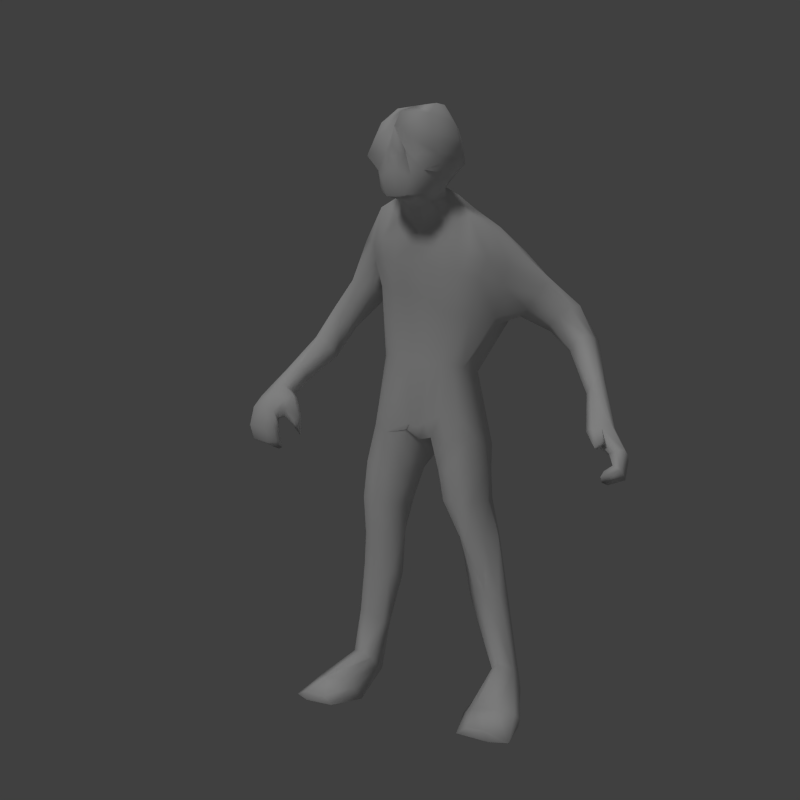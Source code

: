 # Source: npc_humanoidmutant.blend  (saved by Blender 2.76.0; exported with 4.5.12 LTS)
import bpy
from mathutils import Matrix  # noqa: F401  (used for matrix-valued properties, if any)

bpy.ops.wm.read_factory_settings(use_empty=True)
scene = bpy.context.scene
scene.name = 'Scene'

# ---- collections
col_collection_1 = bpy.data.collections.new('Collection 1'); scene.collection.children.link(col_collection_1)

# ---- materials (node trees are filled in below, after node groups)
mat_material = bpy.data.materials.new('Material')
mat_material.alpha_threshold = 0.0
mat_material.use_transparent_shadow = False
mat_material.roughness = 0.5
mat_material.specular_intensity = 0.0
mat_material.line_color = (0.0, 0.0, 0.0, 1.0)
mat_material_001 = bpy.data.materials.new('Material.001')
mat_material_001.alpha_threshold = 0.0
mat_material_001.use_transparent_shadow = False
mat_material_001.roughness = 0.5

# ---- material node trees

# ---- world
world_world = bpy.data.worlds.new('World'); scene.world = world_world
world_world.color = (0.05088, 0.05088, 0.05088)
world_world.use_sun_shadow = False
world_world.sun_shadow_jitter_overblur = 0.0
world_world.cycles.sampling_method = 'MANUAL'
world_world.cycles.sample_map_resolution = 256

# ---- cameras
cam_camera = bpy.data.cameras.new('Camera')
cam_camera.clip_end = 100.0
cam_camera.lens = 35.0
cam_camera.sensor_width = 32.0
cam_camera.sensor_height = 18.0
cam_camera.display_size = 2.0
cam_camera.dof.focus_distance = 0.0
cam_camera.dof.aperture_fstop = 128.0
cam_camera.dof.aperture_blades = 6

# ---- lights
light_sun_001 = bpy.data.lights.new('Sun.001', 'SUN')
light_sun_001.transmission_factor = 0.0
light_sun_001.angle = 0.1993
light_sun_001.energy = 0.25
light_sun_001.shadow_buffer_clip_start = 0.5
light_sun_001.shadow_soft_size = 0.1
light_sun_001.shadow_cascade_max_distance = 1000.0
light_sun_001.cycles.use_multiple_importance_sampling = False
light_sun = bpy.data.lights.new('Sun', 'SUN')
light_sun.transmission_factor = 0.0
light_sun.angle = 0.1993
light_sun.energy = 0.5
light_sun.shadow_buffer_clip_start = 0.5
light_sun.shadow_soft_size = 0.1
light_sun.shadow_cascade_max_distance = 1000.0
light_sun.cycles.use_multiple_importance_sampling = False

# ---- meshes
me_cube = bpy.data.meshes.new('Cube')
me_cube.from_pydata([(0.01178, 0.009855, -0.004384), (0.01148, -0.008424, -0.002735), (-0.01117, -0.00882, 0.0002732), (-0.01177, 0.009954, -0.002668), (0.01649, 0.0105, 0.01134), (0.01533, -0.00989, 0.01097), (-0.01085, -0.01071, 0.01557), (-0.01146, 0.01195, 0.01626), (0.0213, 0.007839, 0.02122), (0.02103, -0.01208, 0.01835), (-0.01274, -0.01176, 0.0212), (-0.01275, 0.00748, 0.02444), (0.01414, 0.006482, -0.005948), (0.0137, -0.006481, -0.004458), (-0.01608, -0.005541, -0.003251), (-0.0158, 0.006555, -0.005158), (0.01888, 0.007888, 0.01127), (0.02003, -0.004383, 0.01083), (-0.01376, -0.006138, 0.01876), (-0.01453, 0.00814, 0.01915), (0.02459, 0.005475, 0.01998), (0.02395, -0.00621, 0.01808), (-0.0167, -0.006469, 0.02235), (-0.01688, 0.004918, 0.0241), (0.02671, 0.01085, 0.01273), (0.02646, 0.001971, 0.01201), (0.03149, 0.009336, 0.01552), (0.03178, 0.001387, 0.01539), (0.03743, 0.01371, 0.00621), (0.03677, 0.005253, 0.006768), (0.04179, 0.01418, 0.008041), (0.04124, 0.005569, 0.008682), (0.04594, -0.004087, 0.0009852), (0.04659, -0.01088, 0.0009814), (0.04906, -0.00374, 0.002336), (0.04854, -0.008053, 0.002978), (0.05451, -0.02625, -0.004965), (0.05456, -0.03071, -0.003783), (0.05776, -0.02429, -0.00363), (0.05744, -0.02756, -0.002208), (0.06035, -0.03063, -0.006425), (0.05886, -0.03365, -0.005297), (0.06209, -0.03029, -0.006053), (0.06206, -0.03304, -0.004854), (0.06107, -0.03309, -0.00761), (0.06022, -0.03564, -0.006414), (0.06239, -0.03378, -0.00797), (0.06222, -0.03645, -0.006827), (0.05885, -0.03416, -0.008097), (0.05866, -0.03663, -0.00698), (0.05899, -0.0351, -0.008534), (0.05825, -0.0377, -0.007572), (-0.01817, -0.004077, 0.01513), (-0.01836, 0.005409, 0.01536), (-0.02448, -0.004522, 0.01724), (-0.02402, 0.003915, 0.01798), (-0.02575, -0.003778, 0.01084), (-0.02709, 0.00359, 0.01133), (-0.03078, -0.004453, 0.01347), (-0.03285, 0.003006, 0.01189), (-0.03006, -0.004186, 0.006405), (-0.0349, 0.00185, 0.008217), (-0.03362, -0.007674, 0.009167), (-0.03876, -0.001973, 0.008954), (-0.03474, -0.01213, 0.002838), (-0.03966, -0.01073, 0.002613), (-0.03585, -0.01486, 0.004774), (-0.04147, -0.01372, 0.004296), (0.001552, 0.009812, -0.004944), (-0.002107, 0.009945, -0.004118), (0.002425, -0.01046, -0.002897), (-0.002471, -0.01045, -0.003047), (0.00791, 0.01342, 0.01263), (-0.002629, 0.01337, 0.01554), (0.007585, -0.01206, 0.01192), (-0.003066, -0.01269, 0.01502), (0.01228, 0.007263, 0.02322), (-0.004371, 0.005396, 0.02656), (0.01076, -0.01497, 0.02033), (-0.003645, -0.01579, 0.02175), (0.001178, 0.006618, -0.006913), (-0.002561, 0.00667, -0.006948), (0.002789, -0.008175, -0.004941), (-0.004842, -0.008088, -0.003903), (-0.005532, -0.003241, 0.02854), (0.01337, -0.003334, 0.02565), (-0.002371, -0.01497, 0.0247), (0.01006, -0.01444, 0.02344), (-0.001935, -0.00663, 0.02856), (0.01052, -0.006677, 0.02722), (-0.0002463, -0.01928, 0.02634), (0.008272, -0.01886, 0.02555), (0.0006152, -0.01308, 0.03748), (0.01074, -0.01275, 0.0372), (1.301e-05, -0.02102, 0.03747), (0.01146, -0.02141, 0.0372), (-0.00391, -0.009462, 0.03436), (0.000412, -0.008929, 0.02906), (-0.002454, -0.02517, 0.02672), (-0.003803, -0.02609, 0.03335), (0.01301, -0.02646, 0.03267), (0.009657, -0.02516, 0.02561), (0.007794, -0.009151, 0.0282), (0.01332, -0.01003, 0.03313), (-0.002365, -0.02516, 0.03529), (0.01248, -0.01113, 0.03519), (-0.002468, -0.01076, 0.0363), (0.01229, -0.02621, 0.03526), (0.01444, 0.005347, -0.009396), (0.01422, -0.006235, -0.009153), (-0.01892, -0.005468, -0.008551), (-0.01819, 0.005462, -0.008745), (0.002275, 0.005329, -0.009373), (-0.006618, 0.005587, -0.009582), (0.003422, -0.005006, -0.009445), (-0.008086, -0.005462, -0.009566), (0.01528, 0.004246, -0.01334), (0.01408, -0.005897, -0.01334), (0.004477, 0.004274, -0.01349), (0.004608, -0.004479, -0.01345), (0.01831, 0.00197, -0.01784), (0.01694, -0.004678, -0.01821), (0.009605, 0.001446, -0.01855), (0.009946, -0.004869, -0.01826), (0.02062, 0.002472, -0.02613), (0.02032, -0.002795, -0.02536), (0.01364, 0.00229, -0.02663), (0.01365, -0.003226, -0.02583), (0.0191, 0.006534, -0.03934), (0.01805, -0.002173, -0.03557), (0.03116, -0.02206, -0.04075), (0.01823, -0.0239, -0.04052), (0.02092, -0.02406, -0.03948), (0.008303, 0.007667, 0.004582), (0.008577, -0.007535, 0.005004), (-0.01031, -0.007743, 0.006324), (-0.01104, 0.007931, 0.006139), (0.01063, 0.004797, 0.00404), (0.0109, -0.00482, 0.004386), (-0.01321, -0.004792, 0.006294), (-0.01356, 0.004907, 0.005564), (0.002558, -0.008849, 0.004907), (-0.003424, -0.008983, 0.005557), (0.002165, 0.009276, 0.004759), (-0.003328, 0.009432, 0.005498), (-0.02038, -0.005096, -0.01369), (-0.02032, 0.004511, -0.0138), (-0.009517, 0.004751, -0.01388), (-0.01042, -0.005109, -0.01407), (-0.01996, -0.004536, -0.01885), (-0.0207, 0.001681, -0.01841), (-0.01167, 0.003206, -0.01888), (-0.01167, -0.004288, -0.01889), (-0.02102, -0.003618, -0.0234), (-0.02121, 0.003742, -0.02337), (-0.01297, 0.002747, -0.02443), (-0.01299, -0.003001, -0.02433), (-0.02319, -0.002287, -0.03035), (-0.02285, 0.002303, -0.03111), (-0.0168, 0.002314, -0.03198), (-0.01597, -0.00226, -0.03167), (-0.02606, -0.001157, -0.03655), (-0.02452, 0.006774, -0.03974), (-0.02067, 0.005466, -0.03958), (-0.02011, -0.001638, -0.03711), (-0.03106, -0.02206, -0.04022), (-0.01917, -0.0233, -0.04052), (-0.02139, -0.02307, -0.03955), (-0.001703, -0.008025, 0.03063), (-0.002095, -0.02704, 0.02905), (0.01067, -0.02659, 0.02839), (0.009846, -0.008553, 0.02944), (0.01508, 0.0001303, -0.00593), (-0.01869, 0.000235, -0.005077), (0.01761, 0.001858, 0.01023), (-0.01522, 0.0007135, 0.01672), (0.02547, -0.0008982, 0.01969), (-0.02278, 0.0003076, 0.02319), (0.02244, 0.00647, 0.01144), (0.03251, 0.005328, 0.01569), (0.03652, 0.008321, 0.006326), (0.04218, 0.009119, 0.008319), (0.04532, -0.00683, 0.0008914), (0.04939, -0.006268, 0.002849), (0.05781, -0.02583, -0.002835), (0.06229, -0.0316, -0.005415), (0.06244, -0.03523, -0.007443), (0.05816, -0.03656, -0.008199), (-0.0177, 0.0006836, 0.01499), (-0.02524, -0.0001236, 0.01843), (-0.02593, -0.0003425, 0.01063), (-0.03256, -0.0004585, 0.01305), (-0.03237, -0.00128, 0.007066), (-0.03697, -0.005196, 0.0092), (-0.0372, -0.01143, 0.002544), (-0.03889, -0.01472, 0.004865), (-0.002846, 0.0005883, -0.007031), (0.01462, -0.01019, 0.02465), (-0.006663, -0.01158, 0.02713), (0.01003, -0.01287, 0.02617), (-0.001494, -0.01333, 0.02734), (0.01163, -0.01742, 0.03751), (-6.018e-05, -0.01766, 0.03771), (-0.003072, -0.01592, 0.02867), (-0.006854, -0.02067, 0.03365), (0.01106, -0.01634, 0.02706), (0.01632, -0.01858, 0.03274), (-0.004911, -0.02053, 0.03541), (0.01525, -0.01855, 0.03471), (0.01592, 0.0001133, -0.009604), (-0.02166, 0.0009389, -0.008751), (0.001131, 0.0003767, -0.009386), (-0.006191, 0.0002831, -0.01028), (0.01598, -8.463e-05, -0.01343), (0.002593, 8.608e-05, -0.01342), (0.01948, -0.001459, -0.01792), (0.008679, -0.001539, -0.01871), (0.02119, -2.392e-05, -0.02572), (0.01091, -0.0004591, -0.02641), (0.02428, 0.001527, -0.03666), (0.01722, 0.0007166, -0.03682), (0.001041, -0.02886, 0.03078), (0.01179, 2.116e-05, 0.003601), (-0.01458, -5.071e-05, 0.005578), (-0.02292, 0.0008638, -0.0137), (-0.009328, 0.0002343, -0.01456), (-0.02198, -0.0002108, -0.01838), (-0.009594, -0.0002462, -0.01914), (-0.02149, 7.124e-05, -0.02322), (-0.01053, 4.655e-05, -0.02448), (-0.02399, 0.0003777, -0.03044), (-0.01508, 0.0003826, -0.03199), (-0.0269, 0.001166, -0.03769), (-0.005334, -0.01685, 0.02986), (0.01352, -0.01693, 0.02864), (-0.0002708, 0.009332, -0.004211), (4.651e-05, -0.0109, -0.003542), (0.002804, 0.01364, 0.0142), (0.003035, -0.01263, 0.01352), (0.004027, 0.006988, 0.02435), (0.003604, -0.01563, 0.02152), (-0.00045, 0.006261, -0.004597), (-0.0003902, -0.008498, -0.005185), (0.003427, -0.001054, 0.02794), (0.003832, -0.01876, 0.02413), (0.00418, -0.005012, 0.02839), (0.003928, -0.02179, 0.02523), (0.001495, -0.02885, 0.02545), (0.004034, -0.02955, 0.03387), (0.003839, -0.007256, 0.02919), (0.005368, -0.02818, 0.0358), (-0.0003239, -0.009005, 0.005349), (-0.0003262, 0.009344, 0.005091), (0.00237, -0.03001, 0.03029), (0.003934, -0.006157, 0.0305), (-0.000449, 0.0005801, -0.005026), (-0.04047, -0.01797, 0.0003292), (-0.03551, -0.01838, 0.0003969), (-0.0415, -0.02074, 0.001957), (-0.03661, -0.02113, 0.002129), (-0.04081, -0.02284, -0.001497), (-0.03581, -0.02385, -0.002358), (-0.04289, -0.0262, -0.0008032), (-0.03532, -0.02704, -0.001228), (-0.04143, -0.02404, -0.002999), (-0.0357, -0.02457, -0.003402), (-0.04322, -0.02746, -0.003316), (-0.03494, -0.02806, -0.003534), (-0.03517, -0.02348, -0.006352), (-0.04097, -0.02191, -0.006062), (-0.03834, -0.01784, 0.0002951), (-0.03897, -0.02106, 0.002255), (-0.03836, -0.02288, -0.001687), (-0.03879, -0.02669, -0.0008052), (-0.03836, -0.02419, -0.003259), (-0.03841, -0.02814, -0.003549), (-0.03835, -0.02376, -0.004919), (-0.03802, -0.02132, -0.006703), (-0.007898, 0.01184, -0.003697), (-0.006952, -0.009872, 0.0003501), (-0.00739, 0.01271, 0.01564), (-0.006891, -0.01167, 0.01484), (-0.009165, 0.00737, 0.02576), (-0.008966, -0.01375, 0.02185), (-0.009921, 0.008921, -0.006544), (-0.01095, -0.00872, -0.00436), (-0.01449, 0.001112, 0.028), (-0.01027, -0.01216, 0.02418), (-0.01257, 0.007915, -0.009236), (-0.01336, -0.008493, -0.009059), (-0.006965, -0.008666, 0.005845), (-0.007239, 0.009239, 0.005752), (-0.01491, 0.006374, -0.0139), (-0.01488, -0.008373, -0.01379), (-0.016, 0.004726, -0.01871), (-0.01587, -0.007107, -0.0186), (-0.01678, 0.006323, -0.02406), (-0.01709, -0.005225, -0.02357), (-0.01972, 0.003647, -0.03149), (-0.0197, -0.0035, -0.03033), (-0.02294, 0.007968, -0.04017), (-0.02258, -0.003184, -0.03599), (-0.02725, -0.02322, -0.04053), (-0.02716, -0.02377, -0.03921), (-0.01296, -0.007563, 0.02678), (0.01906, 0.0006001, 0.02323), (0.006714, 0.01103, -0.004913), (0.006494, -0.009538, -0.002068), (0.01181, 0.01252, 0.01149), (0.01141, -0.01143, 0.0112), (0.01759, 0.007621, 0.02221), (0.017, -0.01427, 0.01931), (0.007691, 0.008653, -0.00681), (0.007221, -0.008274, -0.00595), (0.008158, 0.007274, -0.009392), (0.008145, -0.009044, -0.009322), (0.009855, 0.005326, -0.01313), (0.00986, -0.008828, -0.01349), (0.01368, 0.003049, -0.01831), (0.01367, -0.009452, -0.018), (0.01709, 0.007807, -0.02652), (0.01694, -0.004538, -0.02512), (0.02083, 0.008647, -0.03979), (0.02007, -0.003097, -0.03464), (0.005472, -0.008506, 0.004967), (0.004849, 0.009025, 0.00453), (0.01994, -0.006028, 0.02244), (0.00236, -0.0305, 0.02835), (-0.04175, -0.02354, -0.004583), (-0.04309, -0.02597, -0.005207), (-0.03486, -0.02663, -0.005634), (-0.03566, -0.02406, -0.004882), (-0.03811, -0.02673, -0.005674), (-0.03321, -0.02235, -0.001956), (-0.03172, -0.02102, -0.001485), (-0.0326, -0.02522, -0.0009089), (-0.03103, -0.0231, -0.0004237), (-0.03116, -0.02011, -0.003649), (-0.0308, -0.021, -0.004782), (-0.03212, -0.02204, -0.002806), (-0.03086, -0.02427, -0.002558), (-0.0298, -0.02303, -0.002264), (-0.03127, -0.02107, -0.002529), (-0.04054, -0.02071, -0.0006142), (-0.04219, -0.02378, 0.0006422), (-0.03578, -0.02428, 0.0007692), (-0.0357, -0.02092, -0.0007329), (-0.03895, -0.02407, 0.0008602), (-0.03839, -0.02054, -0.0006195), (-0.03273, -0.02033, -0.0005146), (-0.03239, -0.02238, 0.0008617), (-0.03448, -0.02337, -0.002215), (-0.03394, -0.02606, -0.0008154), (-0.03332, -0.02443, 0.0002657), (-0.03374, -0.02168, -0.001152), (-0.01251, 0.009532, 0.02142), (-0.01149, -0.01186, 0.01939), (0.01881, -0.01181, 0.01545), (0.0206, 0.01081, 0.01688), (-0.01577, 0.008379, 0.02088), (-0.01458, -0.008055, 0.01946), (0.02298, -0.00592, 0.01483), (0.02467, 0.009857, 0.01613), (0.02918, 0.0002608, 0.01363), (0.02985, 0.01222, 0.01444), (0.03894, 0.004481, 0.007931), (0.03967, 0.01521, 0.007157), (0.04768, -0.01103, 0.00187), (0.04794, -0.003243, 0.001515), (0.05618, -0.02995, -0.002668), (0.05622, -0.02495, -0.004493), (0.06043, -0.03353, -0.004908), (0.01932, -0.01615, -0.03858), (-0.02135, 0.005598, 0.01719), (-0.0209, -0.005532, 0.01654), (-0.03032, 0.004271, 0.01178), (-0.02791, -0.005424, 0.01186), (-0.03825, 0.001131, 0.008729), (-0.03089, -0.006962, 0.007513), (-0.04285, -0.02224, 1.397e-05), (-0.03446, -0.01374, 0.003849), (-0.003371, -0.01624, 0.01844), (0.009712, -0.01494, 0.01677), (0.0107, 0.01273, 0.01845), (-0.003666, 0.01152, 0.02014), (0.01505, -0.01324, -0.03999), (0.003569, -0.01518, 0.01808), (0.003677, 0.0125, 0.01922), (-0.03499, -0.01929, 0.001414), (-0.0439, -0.02476, -0.004895), (-0.03499, -0.02598, -0.002356), (-0.04381, -0.02575, -0.003158), (-0.03437, -0.02616, -0.003534), (-0.04333, -0.02452, -0.00115), (-0.008392, 0.01119, 0.02071), (-0.008199, -0.01405, 0.01901), (0.01452, -0.01414, 0.01621), (0.01583, 0.01247, 0.01749), (-0.04247, -0.01936, 0.001143), (-0.03449, -0.02513, -0.005177), (-0.03094, -0.02153, -0.0007836), (-0.03361, -0.02478, -0.001951), (-0.03164, -0.02129, -0.00421), (-0.03202, -0.02375, -0.002904), (-0.03018, -0.0217, -0.002312), (-0.04205, -0.01222, 0.003455), (-0.0322, -0.02083, 0.0003968), (-0.005869, -0.02628, 0.03125), (0.0135, -0.009341, 0.03087), (-0.004206, -0.009139, 0.03215), (0.01445, -0.026, 0.03005), (-0.007533, -0.01776, 0.03177), (0.01561, -0.0177, 0.03054), (0.004076, -0.03111, 0.03132), (0.002928, -0.005327, 0.03235), (0.03133, 0.01361, 0.01012), (0.0373, 0.01369, 0.01217), (0.03677, 0.00575, 0.01245), (0.03114, 0.005783, 0.01008), (0.03817, 0.009574, 0.01264), (0.03, 0.009231, 0.009362), (0.03441, 0.0151, 0.01109), (0.03398, 0.004312, 0.01145), (0.05648, -0.03462, -0.004905), (0.05302, -0.03095, -0.00304), (0.05811, -0.03434, -0.004142), (0.05409, -0.03032, -0.002555), (0.05635, -0.03585, -0.004606), (-0.01606, -0.01308, -0.04094), (-0.01989, -0.0148, -0.0385), (-0.03016, -0.01161, -0.03885), (-0.03008, -0.01133, -0.04056), (0.01679, -0.01488, -0.03937), (0.03043, -0.0129, -0.03937), (-0.0181, -0.014, -0.03949), (-0.0264, -0.01494, -0.03839), (-0.02478, -0.01126, -0.04077), (0.02563, -0.01619, -0.0381), (0.02397, -0.01121, -0.04062), (-0.0002067, -0.02904, 0.02797), (0.008343, -0.02894, 0.02749), (0.006847, -0.029, 0.02528), (0.00549, -0.03049, 0.02819), (0.005771, -0.02993, 0.03023), (-0.006026, -0.006803, 0.02778), (0.02361, -0.00108, -0.03541), (0.02956, -0.01451, -0.03851), (0.05767, -0.03537, -0.004064), (0.02271, 0.006421, -0.03929), (0.02943, -0.01156, -0.04075), (0.02669, -0.02348, -0.04083), (0.0257, -0.02439, -0.03935), (-0.01902, 0.0005249, -0.03837), (0.006637, -0.02855, 0.03074), (0.006004, -0.01766, 0.03799), (0.0057, -0.02163, 0.03726), (0.0039, -0.008364, 0.0357), (0.004533, -0.01254, 0.03741), (0.003516, -0.006001, 0.03428), (0.006068, -0.01773, 0.03798), (0.005346, -0.02171, 0.03725), (0.005049, -0.02825, 0.03581), (0.003825, -0.008435, 0.03571), (0.004318, -0.01261, 0.03742), (0.006631, -0.02862, 0.03076), (0.004028, -0.02962, 0.03384), (0.003546, -0.006071, 0.03432), (0.002852, -0.005397, 0.03237)], [], [(1, 313, 13), (1, 13, 138, 134), (13, 172, 222, 138), (138, 222, 174, 17), (222, 137, 16, 174), (174, 16, 24, 178), (24, 16, 362, 364), (16, 4, 358, 362), (362, 358, 8, 20), (8, 358, 397, 310), (397, 358, 4, 308), (308, 4, 133, 325), (133, 4, 16, 137), (137, 12, 0, 133), (133, 0, 306, 325), (306, 0, 12, 312), (312, 12, 108, 314), (108, 12, 172, 209), (172, 12, 137, 222), (13, 315, 109), (109, 209, 172, 13), (109, 317, 117), (213, 117, 121), (117, 213, 209, 109), (213, 116, 108, 209), (116, 316, 314, 108), (112, 118, 211), (118, 112, 314, 316), (112, 80, 312, 314), (80, 68, 306, 312), (68, 143, 325, 306), (143, 72, 308, 325), (308, 72, 383, 397), (383, 387, 76), (387, 237, 73), (387, 383, 72, 237), (237, 72, 143, 252), (252, 143, 68, 235), (80, 255, 241), (241, 235, 68, 80), (235, 241, 81, 69), (81, 241, 255, 196), (242, 255, 82), (255, 242, 83, 196), (83, 242, 236, 71), (242, 82, 70, 236), (236, 70, 141, 251), (70, 307, 324, 141), (141, 324, 309, 74), (309, 324, 134, 5), (1, 307, 313), (307, 1, 134, 324), (313, 82, 114), (82, 313, 307, 70), (82, 255, 114), (255, 211, 114), (211, 214, 114), (114, 214, 119), (119, 123, 317), (123, 119, 214, 216), (214, 211, 118), (118, 122, 216, 214), (122, 126, 218, 216), (216, 218, 127, 123), (218, 220, 129, 127), (127, 129, 323, 321), (323, 129, 372, 437), (372, 432, 132), (129, 220, 432, 372), (131, 132, 432, 385), (126, 128, 220, 218), (128, 126, 320, 322), (126, 122, 318, 320), (320, 318, 120, 124), (318, 316, 116, 120), (213, 121, 215), (215, 120, 116, 213), (215, 217, 124, 120), (448, 322, 320, 124), (322, 448, 449, 438), (121, 321, 125), (125, 217, 215, 121), (321, 323, 445, 125), (445, 323, 437, 446), (130, 450, 438, 449), (450, 131, 385, 438), (128, 385, 432, 220), (128, 322, 438, 385), (321, 121, 319), (319, 121, 117), (319, 117, 317), (317, 123, 319), (123, 127, 321, 319), (318, 122, 118, 316), (315, 313, 114), (315, 317, 109), (315, 114, 119, 317), (313, 315, 13), (211, 255, 80, 112), (17, 357, 5), (5, 134, 138, 17), (357, 311, 396), (396, 309, 5, 357), (396, 382, 74, 309), (386, 382, 78), (386, 75, 238), (386, 238, 74, 382), (238, 251, 141, 74), (251, 238, 75, 142), (142, 75, 281, 290), (381, 75, 386), (381, 395, 281, 75), (356, 395, 283), (356, 6, 281, 395), (6, 135, 290, 281), (2, 285, 279), (2, 279, 290, 135), (279, 71, 142, 290), (71, 236, 251, 142), (285, 115, 83), (285, 83, 71, 279), (115, 212, 196, 83), (196, 212, 113, 81), (113, 212, 225, 147), (148, 115, 289), (148, 225, 212, 115), (225, 148, 152, 227), (293, 148, 289), (293, 295, 152, 148), (297, 295, 149), (297, 156, 152, 295), (156, 229, 227, 152), (227, 229, 155, 151), (155, 229, 231, 159), (231, 229, 156, 160), (299, 297, 153), (299, 160, 156, 297), (153, 297, 149), (153, 149, 226, 228), (226, 149, 145, 224), (149, 295, 293, 145), (110, 289, 14), (110, 145, 293, 289), (145, 110, 210, 224), (210, 110, 14, 173), (173, 14, 139, 223), (2, 14, 285), (14, 2, 135, 139), (139, 135, 6, 18), (360, 356, 10), (360, 18, 6, 356), (360, 374, 52, 18), (52, 188, 175, 18), (175, 223, 139, 18), (223, 175, 19, 140), (19, 175, 188, 53), (53, 188, 190, 57), (56, 60, 190), (190, 188, 52, 56), (56, 52, 374, 376), (376, 374, 54, 58), (360, 10, 22), (22, 54, 374, 360), (22, 304, 177), (177, 189, 54, 22), (189, 191, 58, 54), (193, 191, 63), (193, 62, 58, 191), (62, 378, 376, 58), (376, 378, 60, 56), (64, 380, 388), (380, 64, 60, 378), (60, 192, 190), (192, 60, 64, 194), (64, 388, 257), (64, 257, 270, 194), (270, 257, 346, 348), (346, 257, 349, 354), (349, 257, 388, 406), (388, 259, 350, 406), (350, 336, 400, 406), (406, 400, 334, 349), (404, 337, 342), (404, 342, 334, 400), (334, 342, 339, 333), (339, 402, 403), (402, 337, 338), (402, 339, 342, 337), (338, 341, 340), (341, 338, 337, 404), (341, 404, 400, 336), (341, 336, 335, 340), (353, 352, 335), (335, 336, 350, 353), (350, 259, 345, 353), (263, 390, 352), (263, 352, 353, 345), (263, 345, 347, 273), (345, 259, 271, 347), (347, 271, 258, 344), (258, 271, 195, 67), (195, 271, 259, 66), (66, 259, 388, 380), (66, 380, 378, 62), (66, 62, 193, 195), (193, 63, 67, 195), (398, 405, 65, 256), (59, 375, 377), (59, 55, 373, 375), (375, 373, 53, 57), (373, 359, 19, 53), (19, 359, 355, 7), (355, 359, 23, 11), (23, 359, 373, 55), (55, 189, 177, 23), (177, 304, 286), (23, 286, 282, 11), (286, 84, 77, 282), (77, 384, 394, 282), (394, 355, 11, 282), (355, 394, 280, 7), (384, 387, 73), (384, 73, 280, 394), (280, 73, 144, 291), (73, 237, 252, 144), (144, 252, 235, 69), (144, 69, 278, 291), (278, 69, 81, 284), (284, 81, 113, 288), (288, 113, 147, 292), (292, 147, 151, 294), (151, 147, 225, 227), (294, 151, 155, 296), (296, 155, 159, 298), (298, 159, 163, 300), (163, 159, 231, 452), (167, 434, 429), (429, 434, 452, 164), (164, 301, 435, 429), (301, 161, 430, 435), (232, 430, 161), (157, 299, 153), (157, 161, 301, 299), (232, 230, 158), (232, 161, 157, 230), (230, 157, 153, 228), (228, 154, 158, 230), (158, 154, 296, 298), (154, 150, 294, 296), (150, 146, 292, 294), (146, 111, 288, 292), (111, 15, 284, 288), (15, 3, 278, 284), (3, 136, 291, 278), (136, 7, 280, 291), (136, 140, 19, 7), (136, 3, 15, 140), (15, 173, 223, 140), (15, 111, 210, 173), (111, 146, 224, 210), (146, 150, 226, 224), (150, 154, 228, 226), (162, 232, 158), (162, 158, 298, 300), (162, 300, 436, 431), (300, 163, 428, 436), (436, 428, 166, 302), (166, 428, 434, 167), (428, 163, 452, 434), (302, 303, 165), (302, 166, 167, 303), (164, 452, 231, 160), (303, 435, 430, 165), (165, 430, 431), (165, 431, 436, 302), (232, 162, 431, 430), (239, 76, 387), (239, 387, 384, 77), (77, 84, 243), (84, 444, 88), (88, 245, 243, 84), (89, 197, 85), (89, 85, 243, 245), (243, 85, 76), (85, 326, 305), (85, 305, 310, 76), (305, 20, 8, 310), (176, 326, 21), (176, 20, 305, 326), (176, 179, 26, 20), (26, 364, 362, 20), (364, 26, 416, 421), (416, 26, 179, 419), (179, 27, 417, 419), (417, 31, 181, 419), (181, 30, 416, 419), (30, 366, 421, 416), (421, 366, 28, 415), (366, 368, 32, 28), (32, 36, 182), (182, 180, 28, 32), (180, 420, 415, 28), (420, 178, 24, 415), (415, 24, 364, 421), (420, 418, 25, 178), (25, 361, 17), (25, 17, 174, 178), (17, 361, 357), (357, 361, 9), (9, 361, 21), (361, 25, 363), (361, 363, 27, 21), (27, 363, 422, 417), (422, 363, 25, 418), (422, 418, 29, 365), (29, 418, 420, 180), (37, 424, 33), (369, 367, 426), (301, 164, 160, 299), (367, 33, 424, 426), (41, 371, 369, 37), (423, 427, 424, 37), (423, 37, 369, 425), (38, 40, 370), (38, 370, 368, 34), (36, 370, 40), (370, 36, 32, 368), (40, 41, 37, 36), (371, 41, 45), (42, 40, 38), (42, 46, 44, 40), (44, 45, 41, 40), (45, 44, 48, 49), (50, 187, 48), (50, 48, 44, 46), (50, 46, 186, 187), (186, 46, 42, 185), (185, 42, 38, 184), (184, 38, 34, 183), (183, 34, 30, 181), (34, 368, 366, 30), (181, 31, 35, 183), (35, 39, 184, 183), (39, 43, 185, 184), (43, 47, 186, 185), (47, 51, 187, 186), (51, 49, 48, 187), (51, 47, 45, 49), (47, 43, 371, 45), (43, 39, 369, 371), (31, 365, 367, 35), (31, 417, 422, 365), (27, 179, 176, 21), (21, 326, 9), (197, 326, 85), (197, 78, 311), (9, 311, 357), (9, 326, 197, 311), (78, 382, 396, 311), (78, 197, 87), (87, 197, 199), (199, 102, 205), (199, 197, 89, 102), (102, 89, 245, 249), (245, 88, 97, 249), (249, 97, 168, 254), (233, 409, 168), (203, 97, 200), (203, 98, 233), (203, 233, 168, 97), (233, 98, 169), (169, 98, 439), (98, 247, 439), (439, 247, 327), (441, 440, 442), (441, 247, 246), (441, 442, 327, 247), (327, 253, 221), (253, 443, 413), (221, 439, 327), (221, 169, 439), (221, 407, 169), (233, 411, 409), (411, 233, 169, 407), (411, 407, 99, 204), (465, 100, 107, 461), (460, 95, 459), (460, 461, 107, 95), (201, 459, 95), (95, 107, 208, 201), (93, 459, 201), (201, 208, 105, 93), (93, 463, 459), (93, 105, 462, 463), (92, 106, 207, 202), (202, 207, 104, 94), (207, 204, 99, 104), (204, 207, 106, 96), (96, 409, 411, 204), (408, 234, 171), (408, 171, 254, 467), (171, 102, 249, 254), (234, 101, 205), (234, 205, 102, 171), (205, 101, 91), (441, 101, 440), (246, 244, 91), (246, 91, 101, 441), (91, 244, 240), (244, 90, 240), (240, 90, 86), (86, 90, 200), (90, 203, 200), (203, 90, 98), (246, 90, 244), (90, 246, 247, 98), (200, 198, 86), (86, 198, 283), (283, 198, 287), (287, 198, 304), (198, 444, 304), (444, 84, 286, 304), (444, 198, 88), (198, 200, 97, 88), (287, 304, 10), (10, 304, 22), (287, 10, 283), (10, 356, 283), (283, 79, 86), (79, 240, 86), (240, 386, 78), (240, 79, 381, 386), (79, 283, 395, 381), (78, 87, 240), (87, 91, 240), (91, 87, 199), (91, 199, 205), (101, 170, 440), (170, 464, 440), (464, 170, 410), (234, 408, 412), (170, 101, 234), (170, 234, 412, 410), (410, 412, 206, 100), (206, 412, 408, 103), (103, 408, 467, 466), (103, 466, 462, 105), (105, 208, 206, 103), (206, 208, 107, 100), (410, 100, 465, 464), (310, 397, 383, 76), (55, 59, 191, 189), (375, 57, 61, 377), (61, 57, 190, 192), (61, 192, 194, 65), (194, 270, 256, 65), (393, 379, 343, 260), (269, 329, 389), (343, 256, 270, 348), (348, 272, 260, 343), (391, 393, 260, 264), (389, 391, 264, 328), (264, 260, 272, 274), (274, 272, 261, 265), (272, 348, 346, 261), (261, 351, 390), (351, 354, 333), (351, 261, 346, 354), (354, 349, 334, 333), (333, 401, 390, 351), (401, 335, 352, 390), (335, 401, 403, 340), (401, 333, 339, 403), (340, 403, 402, 338), (390, 392, 265, 261), (399, 268, 331), (399, 331, 265, 392), (276, 331, 268), (331, 276, 274, 265), (276, 269, 328), (276, 328, 264, 274), (344, 258, 398, 379), (379, 398, 256, 343), (329, 266, 391, 389), (262, 344, 379, 393), (258, 67, 405, 398), (63, 377, 405, 67), (266, 262, 393, 391), (328, 269, 389), (262, 273, 347, 344), (273, 262, 266, 275), (275, 266, 329, 332), (277, 269, 276), (277, 332, 329, 269), (330, 268, 399), (277, 276, 268), (268, 330, 332, 277), (330, 267, 275, 332), (267, 263, 273, 275), (263, 267, 392, 390), (392, 267, 330, 399), (14, 289, 285), (285, 289, 115), (29, 180, 182, 33), (29, 33, 367, 365), (182, 36, 37, 33), (367, 369, 39, 35), (442, 443, 253, 327), (423, 425, 447, 427), (369, 426, 447, 425), (426, 424, 427, 447), (167, 429, 435, 303), (217, 219, 448, 124), (449, 448, 219, 433), (446, 130, 433), (446, 433, 219, 445), (445, 219, 217, 125), (437, 451, 130, 446), (450, 130, 451), (131, 450, 451, 132), (451, 437, 372, 132), (449, 433, 130), (377, 61, 65, 405), (59, 377, 63, 191), (23, 177, 286), (239, 77, 243), (239, 243, 76), (248, 413, 443, 453), (413, 248, 221, 253), (99, 407, 221, 248), (99, 248, 250, 104), (92, 454, 457), (457, 456, 106, 92), (92, 202, 454), (94, 454, 202), (94, 455, 454), (94, 104, 250, 455), (106, 456, 458, 96), (458, 414, 409, 96), (414, 254, 168, 409), (440, 453, 442), (453, 443, 442), (454, 455, 250, 248, 453, 440, 254, 414, 458, 456, 457), (459, 463, 462, 466, 467, 254, 440, 464, 465, 461, 460)])
me_cube.polygons.foreach_set('use_smooth', [True] * 544)
_uv = me_cube.uv_layers.new(name='UVMap')
_uv.uv.foreach_set('vector', [0.5305, 0.5007, 0.5105, 0.4636, 0.5518, 0.4931, 0.5305, 0.5007, 0.5518, 0.4931, 0.5528, 0.5459, 0.5238, 0.5429, 0.5518, 0.4931, 0.5904, 0.499, 0.5867, 0.5482, 0.5528, 0.5459, 0.7095, 0.2335, 0.737, 0.2278, 0.7548, 0.2861, 0.7317, 0.2995, 0.7784, 0.672, 0.7466, 0.6603, 0.765, 0.5722, 0.792, 0.6064, 0.792, 0.6064, 0.765, 0.5722, 0.7826, 0.518, 0.7982, 0.5539, 0.7826, 0.518, 0.765, 0.5722, 0.7566, 0.5005, 0.7887, 0.4831, 0.765, 0.5722, 0.7372, 0.5811, 0.7361, 0.5199, 0.7566, 0.5005, 0.7566, 0.5005, 0.7361, 0.5199, 0.7335, 0.4794, 0.7507, 0.4559, 0.7335, 0.4794, 0.7361, 0.5199, 0.7106, 0.5349, 0.7136, 0.4861, 0.7106, 0.5349, 0.7361, 0.5199, 0.7372, 0.5811, 0.7078, 0.5912, 0.7078, 0.5912, 0.7372, 0.5811, 0.7219, 0.6568, 0.6975, 0.6662, 0.7219, 0.6568, 0.7372, 0.5811, 0.765, 0.5722, 0.7466, 0.6603, 0.0564, 0.5106, 0.05991, 0.4592, 0.08225, 0.4703, 0.08439, 0.5113, 0.08439, 0.5113, 0.08225, 0.4703, 0.1115, 0.4639, 0.1129, 0.5074, 0.1115, 0.4639, 0.08225, 0.4703, 0.05991, 0.4592, 0.1014, 0.4433, 0.1014, 0.4433, 0.05991, 0.4592, 0.05675, 0.4331, 0.09359, 0.4244, 0.05675, 0.4331, 0.05991, 0.4592, 0.02404, 0.4657, 0.02439, 0.4427, 0.02404, 0.4657, 0.05991, 0.4592, 0.0564, 0.5106, 0.02339, 0.5097, 0.5518, 0.4931, 0.5238, 0.4435, 0.5578, 0.4595, 0.5578, 0.4595, 0.5924, 0.4726, 0.5904, 0.499, 0.5518, 0.4931, 0.5578, 0.4595, 0.5365, 0.4166, 0.5639, 0.4251, 0.5947, 0.4419, 0.5639, 0.4251, 0.5752, 0.3802, 0.5639, 0.4251, 0.5947, 0.4419, 0.5924, 0.4726, 0.5578, 0.4595, 0.02487, 0.4103, 0.05172, 0.3998, 0.05675, 0.4331, 0.02439, 0.4427, 0.05172, 0.3998, 0.08157, 0.3961, 0.09359, 0.4244, 0.05675, 0.4331, 0.1286, 0.4123, 0.1099, 0.3896, 0.145, 0.3836, 0.1099, 0.3896, 0.1286, 0.4123, 0.09359, 0.4244, 0.08157, 0.3961, 0.1286, 0.4123, 0.1418, 0.4292, 0.1014, 0.4433, 0.09359, 0.4244, 0.1418, 0.4292, 0.1407, 0.4563, 0.1115, 0.4639, 0.1014, 0.4433, 0.1407, 0.4563, 0.1326, 0.5054, 0.1129, 0.5074, 0.1115, 0.4639, 0.6795, 0.6709, 0.6821, 0.5927, 0.7078, 0.5912, 0.6975, 0.6662, 0.7078, 0.5912, 0.6821, 0.5927, 0.6841, 0.542, 0.7106, 0.5349, 0.6841, 0.542, 0.649, 0.5471, 0.6858, 0.488, 0.649, 0.5471, 0.6535, 0.5912, 0.6236, 0.583, 0.649, 0.5471, 0.6841, 0.542, 0.6821, 0.5927, 0.6535, 0.5912, 0.6535, 0.5912, 0.6821, 0.5927, 0.6795, 0.6709, 0.6626, 0.6705, 0.1484, 0.5057, 0.1326, 0.5054, 0.1407, 0.4563, 0.1577, 0.4586, 0.1418, 0.4292, 0.1587, 0.392, 0.1577, 0.4299, 0.1577, 0.4299, 0.1577, 0.4586, 0.1407, 0.4563, 0.1418, 0.4292, 0.1577, 0.4586, 0.1577, 0.4299, 0.1775, 0.4309, 0.1742, 0.4618, 0.1775, 0.4309, 0.1577, 0.4299, 0.1587, 0.392, 0.1657, 0.394, 0.4549, 0.4449, 0.4637, 0.3937, 0.4796, 0.4478, 0.4637, 0.3937, 0.4549, 0.4449, 0.4299, 0.4419, 0.4558, 0.3931, 0.4299, 0.4419, 0.4549, 0.4449, 0.4547, 0.4728, 0.435, 0.4724, 0.4549, 0.4449, 0.4796, 0.4478, 0.4728, 0.4769, 0.4547, 0.4728, 0.4547, 0.4728, 0.4728, 0.4769, 0.4764, 0.5257, 0.4566, 0.5232, 0.4728, 0.4769, 0.4993, 0.4867, 0.498, 0.5339, 0.4764, 0.5257, 0.6509, 0.2204, 0.6687, 0.2259, 0.6767, 0.2795, 0.6545, 0.2745, 0.6767, 0.2795, 0.6687, 0.2259, 0.688, 0.2331, 0.6998, 0.2871, 0.5305, 0.5007, 0.4993, 0.4867, 0.5105, 0.4636, 0.4993, 0.4867, 0.5305, 0.5007, 0.5238, 0.5429, 0.498, 0.5339, 0.5105, 0.4636, 0.4796, 0.4478, 0.4937, 0.4224, 0.4796, 0.4478, 0.5105, 0.4636, 0.4993, 0.4867, 0.4728, 0.4769, 0.4796, 0.4478, 0.4637, 0.3937, 0.4937, 0.4224, 0.4637, 0.3937, 0.4745, 0.3861, 0.4937, 0.4224, 0.4745, 0.3861, 0.482, 0.3752, 0.4937, 0.4224, 0.4937, 0.4224, 0.482, 0.3752, 0.5054, 0.4002, 0.5054, 0.4002, 0.524, 0.3695, 0.5365, 0.4166, 0.524, 0.3695, 0.5054, 0.4002, 0.482, 0.3752, 0.5014, 0.3603, 0.1287, 0.3696, 0.145, 0.3836, 0.1099, 0.3896, 0.1099, 0.3896, 0.09913, 0.3471, 0.1245, 0.3413, 0.1287, 0.3696, 0.09913, 0.3471, 0.1038, 0.29, 0.125, 0.2887, 0.1245, 0.3413, 0.5014, 0.3603, 0.5069, 0.3151, 0.524, 0.3182, 0.524, 0.3695, 0.2602, 0.2535, 0.2603, 0.1485, 0.2856, 0.1527, 0.2866, 0.2575, 0.2866, 0.2575, 0.2856, 0.1527, 0.3072, 0.1529, 0.3077, 0.2604, 0.3072, 0.1529, 0.2856, 0.1527, 0.287, 0.06476, 0.3136, 0.06636, 0.287, 0.06476, 0.2672, 0.062, 0.2959, 0.02508, 0.2856, 0.1527, 0.2603, 0.1485, 0.2672, 0.062, 0.287, 0.06476, 0.2926, 0.0132, 0.2959, 0.02508, 0.2672, 0.062, 0.2529, 0.05637, 0.4386, 0.2535, 0.4429, 0.1305, 0.4597, 0.1452, 0.4589, 0.2535, 0.4429, 0.1305, 0.4386, 0.2535, 0.4122, 0.2467, 0.4139, 0.1313, 0.1038, 0.29, 0.09913, 0.3471, 0.07244, 0.3493, 0.07324, 0.2906, 0.07324, 0.2906, 0.07244, 0.3493, 0.04594, 0.3496, 0.04942, 0.2874, 0.07244, 0.3493, 0.08157, 0.3961, 0.05172, 0.3998, 0.04594, 0.3496, 0.5947, 0.4419, 0.5752, 0.3802, 0.5989, 0.3859, 0.02579, 0.3494, 0.04594, 0.3496, 0.05172, 0.3998, 0.02487, 0.4103, 0.02579, 0.3494, 0.02675, 0.2848, 0.04942, 0.2874, 0.04594, 0.3496, 0.3917, 0.1349, 0.4139, 0.1313, 0.4122, 0.2467, 0.3852, 0.2535, 0.6202, 0.0744, 0.6066, 0.09086, 0.4849, 0.1011, 0.4913, 0.06892, 0.5752, 0.3802, 0.5435, 0.3161, 0.571, 0.3174, 0.571, 0.3174, 0.6034, 0.3254, 0.5989, 0.3859, 0.5752, 0.3802, 0.3077, 0.2604, 0.3072, 0.1529, 0.3364, 0.1459, 0.3331, 0.2535, 0.3364, 0.1459, 0.3072, 0.1529, 0.3136, 0.06636, 0.3395, 0.05875, 0.4192, 0.1011, 0.4155, 0.07308, 0.4913, 0.06892, 0.4849, 0.1011, 0.4155, 0.07308, 0.4189, 0.04133, 0.4852, 0.03052, 0.4913, 0.06892, 0.2338, 0.1497, 0.2529, 0.05637, 0.2672, 0.062, 0.2603, 0.1485, 0.6053, 0.05149, 0.6202, 0.0744, 0.4913, 0.06892, 0.4852, 0.03052, 0.5435, 0.3161, 0.5752, 0.3802, 0.5504, 0.3777, 0.5504, 0.3777, 0.5752, 0.3802, 0.5639, 0.4251, 0.5504, 0.3777, 0.5639, 0.4251, 0.5365, 0.4166, 0.5365, 0.4166, 0.524, 0.3695, 0.5504, 0.3777, 0.524, 0.3695, 0.524, 0.3182, 0.5435, 0.3161, 0.5504, 0.3777, 0.07244, 0.3493, 0.09913, 0.3471, 0.1099, 0.3896, 0.08157, 0.3961, 0.5238, 0.4435, 0.5105, 0.4636, 0.4937, 0.4224, 0.5238, 0.4435, 0.5365, 0.4166, 0.5578, 0.4595, 0.5238, 0.4435, 0.4937, 0.4224, 0.5054, 0.4002, 0.5365, 0.4166, 0.5105, 0.4636, 0.5238, 0.4435, 0.5518, 0.4931, 0.145, 0.3836, 0.1587, 0.392, 0.1418, 0.4292, 0.1286, 0.4123, 0.7317, 0.2995, 0.7137, 0.3315, 0.6998, 0.2871, 0.6998, 0.2871, 0.688, 0.2331, 0.7095, 0.2335, 0.7317, 0.2995, 0.7137, 0.3315, 0.6996, 0.3488, 0.6894, 0.3217, 0.6894, 0.3217, 0.6767, 0.2795, 0.6998, 0.2871, 0.7137, 0.3315, 0.6894, 0.3217, 0.6638, 0.3128, 0.6545, 0.2745, 0.6767, 0.2795, 0.6346, 0.3117, 0.6638, 0.3128, 0.6695, 0.3382, 0.6346, 0.3117, 0.6044, 0.2742, 0.6307, 0.2753, 0.6346, 0.3117, 0.6307, 0.2753, 0.6545, 0.2745, 0.6638, 0.3128, 0.6307, 0.2753, 0.6328, 0.2197, 0.6509, 0.2204, 0.6545, 0.2745, 0.6328, 0.2197, 0.6307, 0.2753, 0.6044, 0.2742, 0.6128, 0.2191, 0.6128, 0.2191, 0.6044, 0.2742, 0.5787, 0.2742, 0.5895, 0.2206, 0.8402, 0.6755, 0.805, 0.6412, 0.8218, 0.6168, 0.8402, 0.6755, 0.8233, 0.7093, 0.7924, 0.6663, 0.805, 0.6412, 0.8013, 0.7323, 0.8233, 0.7093, 0.841, 0.745, 0.8013, 0.7323, 0.7813, 0.6864, 0.7924, 0.6663, 0.8233, 0.7093, 0.557, 0.2773, 0.566, 0.2245, 0.5895, 0.2206, 0.5787, 0.2742, 0.3751, 0.4924, 0.385, 0.4585, 0.4052, 0.4869, 0.3751, 0.4924, 0.4052, 0.4869, 0.4106, 0.5265, 0.3814, 0.5338, 0.4052, 0.4869, 0.435, 0.4724, 0.4363, 0.5223, 0.4106, 0.5265, 0.435, 0.4724, 0.4547, 0.4728, 0.4566, 0.5232, 0.4363, 0.5223, 0.385, 0.4585, 0.4102, 0.4134, 0.4299, 0.4419, 0.385, 0.4585, 0.4299, 0.4419, 0.435, 0.4724, 0.4052, 0.4869, 0.4102, 0.4134, 0.4304, 0.3808, 0.4558, 0.3931, 0.4299, 0.4419, 0.1657, 0.394, 0.1923, 0.3919, 0.2035, 0.4195, 0.1775, 0.4309, 0.2035, 0.4195, 0.1923, 0.3919, 0.2074, 0.3683, 0.2254, 0.3916, 0.396, 0.3842, 0.4102, 0.4134, 0.3733, 0.4274, 0.396, 0.3842, 0.4204, 0.3566, 0.4304, 0.3808, 0.4102, 0.4134, 0.4204, 0.3566, 0.396, 0.3842, 0.3859, 0.354, 0.4075, 0.3445, 0.365, 0.395, 0.396, 0.3842, 0.3733, 0.4274, 0.365, 0.395, 0.3593, 0.3623, 0.3859, 0.354, 0.396, 0.3842, 0.3617, 0.322, 0.3593, 0.3623, 0.3315, 0.3543, 0.3617, 0.322, 0.3897, 0.3182, 0.3859, 0.354, 0.3593, 0.3623, 0.3897, 0.3182, 0.4083, 0.3132, 0.4075, 0.3445, 0.3859, 0.354, 0.2117, 0.3288, 0.2203, 0.2923, 0.2402, 0.2989, 0.2347, 0.3435, 0.03273, 0.2629, 0.01027, 0.2625, 0.02212, 0.2165, 0.04122, 0.2101, 0.1834, 0.1919, 0.1834, 0.2599, 0.1699, 0.2618, 0.1705, 0.2001, 0.3488, 0.2679, 0.3617, 0.322, 0.3299, 0.3153, 0.1527, 0.2121, 0.1705, 0.2001, 0.1699, 0.2618, 0.1578, 0.2576, 0.3299, 0.3153, 0.3617, 0.322, 0.3315, 0.3543, 0.3299, 0.3153, 0.3315, 0.3543, 0.3052, 0.3497, 0.305, 0.3134, 0.3052, 0.3497, 0.3315, 0.3543, 0.3324, 0.3952, 0.3034, 0.393, 0.3315, 0.3543, 0.3593, 0.3623, 0.365, 0.395, 0.3324, 0.3952, 0.3366, 0.434, 0.3733, 0.4274, 0.343, 0.4726, 0.3366, 0.434, 0.3324, 0.3952, 0.365, 0.395, 0.3733, 0.4274, 0.3324, 0.3952, 0.3366, 0.434, 0.3027, 0.4349, 0.3034, 0.393, 0.3027, 0.4349, 0.3366, 0.434, 0.343, 0.4726, 0.3054, 0.4749, 0.3054, 0.4749, 0.343, 0.4726, 0.3442, 0.538, 0.3052, 0.5293, 0.3751, 0.4924, 0.343, 0.4726, 0.385, 0.4585, 0.343, 0.4726, 0.3751, 0.4924, 0.3814, 0.5338, 0.3442, 0.538, 0.5369, 0.2245, 0.566, 0.2245, 0.557, 0.2773, 0.5269, 0.2838, 0.7705, 0.7516, 0.8013, 0.7323, 0.8059, 0.759, 0.7705, 0.7516, 0.7598, 0.7097, 0.7813, 0.6864, 0.8013, 0.7323, 0.7705, 0.7516, 0.7338, 0.7667, 0.7318, 0.7326, 0.7598, 0.7097, 0.7318, 0.7326, 0.7158, 0.6997, 0.7317, 0.6853, 0.7598, 0.7097, 0.4899, 0.2767, 0.5036, 0.2167, 0.5369, 0.2245, 0.5269, 0.2838, 0.5077, 0.6533, 0.5002, 0.5777, 0.5464, 0.5677, 0.55, 0.6512, 0.7703, 0.9505, 0.7417, 0.987, 0.722, 0.9733, 0.7384, 0.9437, 0.7384, 0.9437, 0.722, 0.9733, 0.6708, 0.9492, 0.6918, 0.9242, 0.6869, 0.7586, 0.6476, 0.761, 0.675, 0.7311, 0.675, 0.7311, 0.7158, 0.6997, 0.7318, 0.7326, 0.6869, 0.7586, 0.6869, 0.7586, 0.7318, 0.7326, 0.7338, 0.7667, 0.6851, 0.7851, 0.6851, 0.7851, 0.7338, 0.7667, 0.7279, 0.8013, 0.6845, 0.814, 0.7705, 0.7516, 0.8059, 0.759, 0.78, 0.7883, 0.78, 0.7883, 0.7279, 0.8013, 0.7338, 0.7667, 0.7705, 0.7516, 0.78, 0.7883, 0.8122, 0.8179, 0.7779, 0.8382, 0.7779, 0.8382, 0.7322, 0.8434, 0.7279, 0.8013, 0.78, 0.7883, 0.7322, 0.8434, 0.6844, 0.8463, 0.6845, 0.814, 0.7279, 0.8013, 0.6381, 0.8357, 0.6844, 0.8463, 0.6403, 0.86, 0.6381, 0.8357, 0.6398, 0.8089, 0.6845, 0.814, 0.6844, 0.8463, 0.6398, 0.8089, 0.6432, 0.7842, 0.6851, 0.7851, 0.6845, 0.814, 0.6851, 0.7851, 0.6432, 0.7842, 0.6476, 0.761, 0.6869, 0.7586, 0.5909, 0.7881, 0.5884, 0.804, 0.547, 0.8077, 0.5884, 0.804, 0.5909, 0.7881, 0.6476, 0.761, 0.6432, 0.7842, 0.6254, 0.9441, 0.6396, 0.9222, 0.6708, 0.9492, 0.6396, 0.9222, 0.6254, 0.9441, 0.5654, 0.9312, 0.577, 0.9136, 0.5654, 0.9312, 0.5173, 0.9503, 0.5187, 0.9377, 0.5654, 0.9312, 0.5187, 0.9377, 0.5327, 0.9161, 0.577, 0.9136, 0.5327, 0.9161, 0.5187, 0.9377, 0.4985, 0.9348, 0.5084, 0.9164, 0.4985, 0.9348, 0.5187, 0.9377, 0.4989, 0.9581, 0.4881, 0.9505, 0.4989, 0.9581, 0.5187, 0.9377, 0.5173, 0.9503, 0.505, 0.9673, 0.547, 0.8077, 0.5386, 0.8282, 0.5206, 0.8036, 0.5268, 0.7924, 0.5206, 0.8036, 0.5065, 0.7942, 0.5122, 0.7827, 0.5268, 0.7924, 0.505, 0.9673, 0.4998, 0.9769, 0.4908, 0.9701, 0.4989, 0.9581, 0.4954, 0.9863, 0.4788, 0.9913, 0.4855, 0.9801, 0.4954, 0.9863, 0.4855, 0.9801, 0.4908, 0.9701, 0.4998, 0.9769, 0.4908, 0.9701, 0.4855, 0.9801, 0.4764, 0.9721, 0.479, 0.958, 0.4764, 0.9721, 0.4731, 0.9861, 0.4642, 0.9688, 0.4731, 0.9861, 0.4788, 0.9913, 0.4705, 0.9914, 0.4731, 0.9861, 0.4764, 0.9721, 0.4855, 0.9801, 0.4788, 0.9913, 0.4843, 0.7641, 0.4967, 0.7822, 0.4897, 0.7875, 0.4967, 0.7822, 0.4843, 0.7641, 0.495, 0.762, 0.5013, 0.7755, 0.4967, 0.7822, 0.5013, 0.7755, 0.5122, 0.7827, 0.5065, 0.7942, 0.4967, 0.7822, 0.5065, 0.7942, 0.4926, 0.8041, 0.4897, 0.7875, 0.5068, 0.8117, 0.4927, 0.8164, 0.4926, 0.8041, 0.4926, 0.8041, 0.5065, 0.7942, 0.5206, 0.8036, 0.5068, 0.8117, 0.5206, 0.8036, 0.5386, 0.8282, 0.5134, 0.8289, 0.5068, 0.8117, 0.4888, 0.8277, 0.4742, 0.8059, 0.4927, 0.8164, 0.4888, 0.8277, 0.4927, 0.8164, 0.5068, 0.8117, 0.5134, 0.8289, 0.4888, 0.8277, 0.5134, 0.8289, 0.5117, 0.8493, 0.49, 0.8477, 0.5134, 0.8289, 0.5386, 0.8282, 0.5368, 0.8474, 0.5117, 0.8493, 0.5117, 0.8493, 0.5368, 0.8474, 0.5316, 0.8674, 0.5026, 0.8695, 0.5316, 0.8674, 0.5368, 0.8474, 0.5798, 0.8435, 0.5779, 0.8642, 0.5798, 0.8435, 0.5368, 0.8474, 0.5386, 0.8282, 0.5836, 0.821, 0.5836, 0.821, 0.5386, 0.8282, 0.547, 0.8077, 0.5884, 0.804, 0.5836, 0.821, 0.5884, 0.804, 0.6432, 0.7842, 0.6398, 0.8089, 0.5836, 0.821, 0.6398, 0.8089, 0.6381, 0.8357, 0.5798, 0.8435, 0.6381, 0.8357, 0.6403, 0.86, 0.5779, 0.8642, 0.5798, 0.8435, 0.5349, 0.8813, 0.5821, 0.8769, 0.5847, 0.8956, 0.5372, 0.899, 0.6846, 0.8741, 0.6908, 0.8975, 0.6461, 0.8794, 0.6846, 0.8741, 0.7362, 0.8808, 0.7402, 0.9115, 0.6908, 0.8975, 0.6908, 0.8975, 0.7402, 0.9115, 0.7384, 0.9437, 0.6918, 0.9242, 0.7402, 0.9115, 0.7784, 0.9205, 0.7703, 0.9505, 0.7384, 0.9437, 0.7703, 0.9505, 0.7784, 0.9205, 0.8038, 0.9388, 0.794, 0.9721, 0.8038, 0.9388, 0.7784, 0.9205, 0.7843, 0.8822, 0.8089, 0.9041, 0.7843, 0.8822, 0.7784, 0.9205, 0.7402, 0.9115, 0.7362, 0.8808, 0.7362, 0.8808, 0.7322, 0.8434, 0.7779, 0.8382, 0.7843, 0.8822, 0.7779, 0.8382, 0.8122, 0.8179, 0.8207, 0.863, 0.7843, 0.8822, 0.8207, 0.863, 0.8342, 0.9027, 0.8089, 0.9041, 0.8207, 0.863, 0.8603, 0.8612, 0.8651, 0.9075, 0.8342, 0.9027, 0.8651, 0.9075, 0.8549, 0.9587, 0.8294, 0.9476, 0.8342, 0.9027, 0.8294, 0.9476, 0.8038, 0.9388, 0.8089, 0.9041, 0.8342, 0.9027, 0.8038, 0.9388, 0.8294, 0.9476, 0.8152, 0.9859, 0.794, 0.9721, 0.8549, 0.9587, 0.8872, 0.9827, 0.8411, 0.9975, 0.8549, 0.9587, 0.8411, 0.9975, 0.8152, 0.9859, 0.8294, 0.9476, 0.5995, 0.5824, 0.6236, 0.583, 0.6415, 0.6666, 0.613, 0.6598, 0.6236, 0.583, 0.6535, 0.5912, 0.6626, 0.6705, 0.6415, 0.6666, 0.1676, 0.5087, 0.1484, 0.5057, 0.1577, 0.4586, 0.1742, 0.4618, 0.1676, 0.5087, 0.1742, 0.4618, 0.2073, 0.4716, 0.195, 0.5151, 0.2073, 0.4716, 0.1742, 0.4618, 0.1775, 0.4309, 0.2224, 0.4493, 0.2224, 0.4493, 0.1775, 0.4309, 0.2035, 0.4195, 0.2395, 0.4311, 0.2395, 0.4311, 0.2035, 0.4195, 0.2254, 0.3916, 0.2522, 0.3958, 0.2522, 0.3958, 0.2254, 0.3916, 0.2347, 0.3435, 0.2585, 0.3519, 0.2347, 0.3435, 0.2254, 0.3916, 0.2074, 0.3683, 0.2117, 0.3288, 0.2585, 0.3519, 0.2347, 0.3435, 0.2402, 0.2989, 0.2657, 0.3111, 0.05945, 0.2585, 0.03273, 0.2629, 0.04122, 0.2101, 0.06495, 0.2077, 0.06495, 0.2077, 0.04122, 0.2101, 0.04605, 0.1451, 0.06521, 0.1451, 0.04605, 0.1451, 0.04122, 0.2101, 0.02212, 0.2165, 0.02468, 0.1514, 0.1624, 0.02933, 0.1821, 0.06663, 0.1667, 0.06756, 0.1667, 0.06756, 0.1821, 0.06663, 0.1867, 0.1388, 0.1651, 0.1403, 0.1651, 0.1403, 0.1446, 0.1398, 0.1387, 0.06795, 0.1667, 0.06756, 0.1446, 0.1398, 0.1202, 0.1399, 0.1112, 0.06712, 0.1387, 0.06795, 0.1026, 0.1417, 0.1112, 0.06712, 0.1202, 0.1399, 0.1285, 0.2035, 0.1527, 0.2121, 0.1312, 0.2594, 0.1285, 0.2035, 0.1202, 0.1399, 0.1446, 0.1398, 0.1527, 0.2121, 0.1026, 0.1417, 0.1094, 0.2025, 0.08975, 0.2046, 0.1026, 0.1417, 0.1202, 0.1399, 0.1285, 0.2035, 0.1094, 0.2025, 0.1094, 0.2025, 0.1285, 0.2035, 0.1312, 0.2594, 0.1084, 0.2617, 0.1084, 0.2617, 0.08413, 0.2598, 0.08975, 0.2046, 0.1094, 0.2025, 0.08975, 0.2046, 0.08413, 0.2598, 0.05945, 0.2585, 0.06495, 0.2077, 0.2881, 0.3106, 0.2829, 0.354, 0.2585, 0.3519, 0.2657, 0.3111, 0.2829, 0.354, 0.2797, 0.3948, 0.2522, 0.3958, 0.2585, 0.3519, 0.2797, 0.3948, 0.2735, 0.4359, 0.2395, 0.4311, 0.2522, 0.3958, 0.2735, 0.4359, 0.2648, 0.4651, 0.2224, 0.4493, 0.2395, 0.4311, 0.2648, 0.4651, 0.2361, 0.4808, 0.2073, 0.4716, 0.2224, 0.4493, 0.2361, 0.4808, 0.2304, 0.5252, 0.195, 0.5151, 0.2073, 0.4716, 0.5821, 0.6505, 0.5764, 0.5769, 0.5995, 0.5824, 0.613, 0.6598, 0.5821, 0.6505, 0.55, 0.6512, 0.5464, 0.5677, 0.5764, 0.5769, 0.2304, 0.5252, 0.2361, 0.4808, 0.2648, 0.4651, 0.268, 0.5258, 0.2648, 0.4651, 0.3054, 0.4749, 0.3052, 0.5297, 0.268, 0.5258, 0.2648, 0.4651, 0.2735, 0.4359, 0.3027, 0.4349, 0.3054, 0.4749, 0.2735, 0.4359, 0.2797, 0.3948, 0.3034, 0.393, 0.3027, 0.4349, 0.2797, 0.3948, 0.2829, 0.354, 0.3052, 0.3497, 0.3034, 0.393, 0.2829, 0.354, 0.2881, 0.3106, 0.305, 0.3121, 0.3052, 0.3497, 0.0805, 0.1446, 0.1026, 0.1417, 0.08975, 0.2046, 0.0805, 0.1446, 0.08975, 0.2046, 0.06495, 0.2077, 0.06521, 0.1451, 0.6066, 0.09086, 0.6202, 0.0744, 0.4916, 0.06813, 0.4849, 0.1011, 0.6202, 0.0744, 0.6053, 0.05149, 0.4852, 0.03052, 0.4916, 0.06813, 0.4916, 0.06813, 0.4852, 0.03052, 0.4189, 0.04133, 0.4155, 0.07308, 0.1664, 0.01804, 0.1946, 0.06189, 0.1821, 0.06663, 0.1624, 0.02933, 0.1946, 0.06189, 0.2158, 0.1521, 0.1867, 0.1388, 0.1821, 0.06663, 0.1455, 0.01544, 0.1423, 0.02566, 0.1222, 0.01917, 0.1455, 0.01544, 0.1664, 0.01804, 0.1624, 0.02933, 0.1423, 0.02566, 0.1651, 0.1403, 0.1867, 0.1388, 0.1834, 0.1919, 0.1705, 0.2001, 0.1423, 0.02566, 0.1387, 0.06795, 0.1112, 0.06712, 0.1222, 0.01917, 0.1222, 0.01917, 0.1112, 0.06712, 0.09821, 0.06167, 0.4192, 0.1011, 0.4849, 0.1011, 0.4916, 0.06813, 0.4155, 0.07308, 0.1026, 0.1417, 0.08017, 0.145, 0.09821, 0.06167, 0.1112, 0.06712, 0.9045, 0.9324, 0.9497, 0.9485, 0.8872, 0.9827, 0.9045, 0.9324, 0.8872, 0.9827, 0.8549, 0.9587, 0.8651, 0.9075, 0.8651, 0.9075, 0.8603, 0.8612, 0.9113, 0.8825, 0.8603, 0.8612, 0.8563, 0.8367, 0.8873, 0.8356, 0.8873, 0.8356, 0.9229, 0.858, 0.9113, 0.8825, 0.8603, 0.8612, 0.9652, 0.5975, 0.9175, 0.5771, 0.9449, 0.5406, 0.9781, 0.8836, 0.9735, 0.8944, 0.9113, 0.8825, 0.9229, 0.858, 0.9113, 0.8825, 0.9735, 0.8944, 0.9497, 0.9485, 0.6898, 0.4257, 0.7238, 0.4019, 0.7237, 0.4419, 0.6898, 0.4257, 0.7237, 0.4419, 0.7136, 0.4861, 0.6858, 0.488, 0.7237, 0.4419, 0.7507, 0.4559, 0.7335, 0.4794, 0.7136, 0.4861, 0.7511, 0.4168, 0.7238, 0.4019, 0.7431, 0.3794, 0.7511, 0.4168, 0.7507, 0.4559, 0.7237, 0.4419, 0.7238, 0.4019, 0.7511, 0.4168, 0.788, 0.4197, 0.7857, 0.4525, 0.7507, 0.4559, 0.7857, 0.4525, 0.7887, 0.4831, 0.7566, 0.5005, 0.7507, 0.4559, 0.7887, 0.4831, 0.7857, 0.4525, 0.8323, 0.454, 0.8272, 0.478, 0.8323, 0.454, 0.7857, 0.4525, 0.788, 0.4197, 0.8363, 0.4258, 0.788, 0.4197, 0.78, 0.3929, 0.8317, 0.3981, 0.8363, 0.4258, 0.8317, 0.3981, 0.882, 0.4021, 0.8797, 0.4318, 0.8363, 0.4258, 0.8797, 0.4318, 0.8708, 0.4582, 0.8323, 0.454, 0.8363, 0.4258, 0.8708, 0.4582, 0.8641, 0.4731, 0.8272, 0.478, 0.8323, 0.454, 0.8272, 0.478, 0.8641, 0.4731, 0.8619, 0.4918, 0.8187, 0.5001, 0.8641, 0.4731, 0.9589, 0.4846, 0.9629, 0.5028, 0.8619, 0.4918, 0.9374, 0.1817, 0.7691, 0.1719, 0.9231, 0.1654, 0.9673, 0.5185, 0.8664, 0.5193, 0.8619, 0.4918, 0.9629, 0.5028, 0.8664, 0.5193, 0.8257, 0.5291, 0.8187, 0.5001, 0.8619, 0.4918, 0.8257, 0.5291, 0.7982, 0.5539, 0.7826, 0.518, 0.8187, 0.5001, 0.8187, 0.5001, 0.7826, 0.518, 0.7887, 0.4831, 0.8272, 0.478, 0.8193, 0.3179, 0.8154, 0.3481, 0.7739, 0.3358, 0.7888, 0.3125, 0.7739, 0.3358, 0.7423, 0.3475, 0.7317, 0.2995, 0.7739, 0.3358, 0.7317, 0.2995, 0.7548, 0.2861, 0.7888, 0.3125, 0.7317, 0.2995, 0.7423, 0.3475, 0.7137, 0.3315, 0.7137, 0.3315, 0.7423, 0.3475, 0.7206, 0.3602, 0.7206, 0.3602, 0.7423, 0.3475, 0.7431, 0.3794, 0.7423, 0.3475, 0.7739, 0.3358, 0.7747, 0.3674, 0.7423, 0.3475, 0.7747, 0.3674, 0.78, 0.3929, 0.7431, 0.3794, 0.78, 0.3929, 0.7747, 0.3674, 0.8209, 0.3748, 0.8317, 0.3981, 0.8209, 0.3748, 0.7747, 0.3674, 0.7739, 0.3358, 0.8154, 0.3481, 0.8209, 0.3748, 0.8154, 0.3481, 0.8724, 0.3545, 0.8789, 0.3764, 0.8724, 0.3545, 0.8154, 0.3481, 0.8193, 0.3179, 0.8608, 0.3323, 0.7314, 0.1614, 0.7408, 0.1476, 0.911, 0.1464, 0.7284, 0.1169, 0.9143, 0.127, 0.7431, 0.1359, 0.1446, 0.1398, 0.1651, 0.1403, 0.1705, 0.2001, 0.1527, 0.2121, 0.9143, 0.127, 0.911, 0.1464, 0.7408, 0.1476, 0.7431, 0.1359, 0.7085, 0.1853, 0.696, 0.1694, 0.7078, 0.159, 0.7314, 0.1614, 0.6939, 0.142, 0.6913, 0.1364, 0.7408, 0.1476, 0.7314, 0.1614, 0.6939, 0.142, 0.7314, 0.1614, 0.7078, 0.159, 0.6844, 0.1411, 0.7809, 0.199, 0.722, 0.2084, 0.7772, 0.1856, 0.7809, 0.199, 0.7772, 0.1856, 0.9407, 0.1963, 0.9378, 0.2139, 0.7691, 0.1719, 0.7772, 0.1856, 0.722, 0.2084, 0.7772, 0.1856, 0.7691, 0.1719, 0.9374, 0.1817, 0.9407, 0.1963, 0.722, 0.2084, 0.7085, 0.1853, 0.7314, 0.1614, 0.7691, 0.1719, 0.696, 0.1694, 0.7085, 0.1853, 0.6834, 0.177, 0.7166, 0.07082, 0.7133, 0.05729, 0.7659, 0.07337, 0.7166, 0.07082, 0.6904, 0.06402, 0.6909, 0.05084, 0.7133, 0.05729, 0.704, 0.2101, 0.6834, 0.177, 0.7085, 0.1853, 0.722, 0.2084, 0.6834, 0.177, 0.704, 0.2101, 0.6899, 0.2155, 0.6737, 0.1806, 0.6683, 0.05958, 0.6553, 0.06313, 0.6709, 0.05182, 0.6683, 0.05958, 0.6709, 0.05182, 0.6909, 0.05084, 0.6904, 0.06402, 0.6683, 0.05958, 0.6904, 0.06402, 0.684, 0.07288, 0.6553, 0.06313, 0.684, 0.07288, 0.6904, 0.06402, 0.7166, 0.07082, 0.7103, 0.0785, 0.7103, 0.0785, 0.7166, 0.07082, 0.7659, 0.07337, 0.7611, 0.08896, 0.7611, 0.08896, 0.7659, 0.07337, 0.9327, 0.07401, 0.9375, 0.09491, 0.9601, 0.444, 0.9576, 0.4667, 0.8708, 0.4582, 0.8797, 0.4318, 0.9576, 0.4667, 0.9589, 0.4846, 0.8641, 0.4731, 0.8708, 0.4582, 0.8797, 0.4318, 0.882, 0.4021, 0.9679, 0.4215, 0.9601, 0.444, 0.9327, 0.1112, 0.7508, 0.1027, 0.7611, 0.08896, 0.9375, 0.09491, 0.7508, 0.1027, 0.7021, 0.08559, 0.7103, 0.0785, 0.7611, 0.08896, 0.7021, 0.08559, 0.6774, 0.07948, 0.684, 0.07288, 0.7103, 0.0785, 0.6774, 0.07948, 0.651, 0.07481, 0.6553, 0.06313, 0.684, 0.07288, 0.6693, 0.1918, 0.6737, 0.1806, 0.6899, 0.2155, 0.6747, 0.2035, 0.651, 0.07481, 0.6774, 0.07948, 0.6729, 0.09152, 0.657, 0.08453, 0.6774, 0.07948, 0.7021, 0.08559, 0.6942, 0.09458, 0.6729, 0.09152, 0.7021, 0.08559, 0.7508, 0.1027, 0.7284, 0.1169, 0.6942, 0.09458, 0.882, 0.4021, 0.8789, 0.3764, 0.9787, 0.3983, 0.9679, 0.4215, 0.882, 0.4021, 0.8317, 0.3981, 0.8209, 0.3748, 0.8789, 0.3764, 0.78, 0.3929, 0.788, 0.4197, 0.7511, 0.4168, 0.7431, 0.3794, 0.7431, 0.3794, 0.7238, 0.4019, 0.7206, 0.3602, 0.692, 0.3804, 0.7238, 0.4019, 0.6898, 0.4257, 0.692, 0.3804, 0.6695, 0.3382, 0.6996, 0.3488, 0.7206, 0.3602, 0.6996, 0.3488, 0.7137, 0.3315, 0.7206, 0.3602, 0.7238, 0.4019, 0.692, 0.3804, 0.6996, 0.3488, 0.6695, 0.3382, 0.6638, 0.3128, 0.6894, 0.3217, 0.6996, 0.3488, 0.8649, 0.5815, 0.9175, 0.5771, 0.8996, 0.6047, 0.8996, 0.6047, 0.9175, 0.5771, 0.9589, 0.6424, 0.3379, 0.8056, 0.3523, 0.8169, 0.3358, 0.8162, 0.9589, 0.6424, 0.9175, 0.5771, 0.9652, 0.5975, 0.9816, 0.6331, 0.9802, 0.8776, 0.9781, 0.8836, 0.9229, 0.858, 0.9264, 0.8341, 0.9229, 0.858, 0.8873, 0.8356, 0.9095, 0.8169, 0.9264, 0.8341, 0.01641, 0.7991, 0.06974, 0.8104, 0.07034, 0.8366, 0.01623, 0.8165, 0.1082, 0.8288, 0.08292, 0.8583, 0.07034, 0.8366, 0.1067, 0.8172, 0.06974, 0.8104, 0.1008, 0.806, 0.1067, 0.8172, 0.1501, 0.8041, 0.1082, 0.8288, 0.1067, 0.8172, 0.1082, 0.8288, 0.07034, 0.8366, 0.06974, 0.8104, 0.1082, 0.8288, 0.1501, 0.8041, 0.1472, 0.8136, 0.1472, 0.8136, 0.1501, 0.8041, 0.1749, 0.8041, 0.1501, 0.8041, 0.1991, 0.7707, 0.1749, 0.8041, 0.1749, 0.8041, 0.1991, 0.7707, 0.2028, 0.8087, 0.2386, 0.7722, 0.2631, 0.807, 0.2328, 0.8076, 0.2386, 0.7722, 0.1991, 0.7707, 0.2196, 0.7568, 0.2386, 0.7722, 0.2328, 0.8076, 0.2028, 0.8087, 0.1991, 0.7707, 0.2028, 0.8087, 0.1978, 0.8316, 0.1782, 0.8429, 0.1978, 0.8316, 0.2341, 0.8321, 0.2151, 0.8518, 0.1782, 0.8429, 0.1749, 0.8041, 0.2028, 0.8087, 0.1782, 0.8429, 0.1472, 0.8136, 0.1749, 0.8041, 0.1782, 0.8429, 0.1374, 0.8485, 0.1472, 0.8136, 0.1082, 0.8288, 0.1109, 0.8529, 0.08292, 0.8583, 0.1109, 0.8529, 0.1082, 0.8288, 0.1472, 0.8136, 0.1374, 0.8485, 0.1109, 0.8529, 0.1374, 0.8485, 0.1456, 0.8727, 0.1171, 0.8728, 0.2149, 0.8806, 0.2812, 0.8743, 0.2752, 0.9145, 0.2142, 0.9199, 0.2151, 0.9425, 0.2635, 0.9367, 0.2192, 0.9661, 0.2151, 0.9425, 0.2142, 0.9199, 0.2752, 0.9145, 0.2635, 0.9367, 0.2932, 0.9351, 0.2192, 0.9661, 0.2635, 0.9367, 0.2635, 0.9367, 0.2752, 0.9145, 0.3128, 0.8973, 0.2932, 0.9351, 0.307, 0.94, 0.2192, 0.9661, 0.2932, 0.9351, 0.2932, 0.9351, 0.3128, 0.8973, 0.3258, 0.9118, 0.307, 0.94, 0.3781, 0.9401, 0.4155, 0.9298, 0.4188, 0.9934, 0.3781, 0.9401, 0.353, 0.9129, 0.4166, 0.8793, 0.4155, 0.9298, 0.1195, 0.9404, 0.103, 0.9088, 0.1269, 0.9118, 0.139, 0.9392, 0.139, 0.9392, 0.1269, 0.9118, 0.1531, 0.914, 0.1663, 0.9391, 0.1269, 0.9118, 0.1171, 0.8728, 0.1456, 0.8727, 0.1531, 0.914, 0.1171, 0.8728, 0.1269, 0.9118, 0.103, 0.9088, 0.08986, 0.883, 0.08986, 0.883, 0.08292, 0.8583, 0.1109, 0.8529, 0.1171, 0.8728, 0.343, 0.8629, 0.3344, 0.8313, 0.3562, 0.8228, 0.343, 0.8629, 0.3562, 0.8228, 0.4218, 0.8033, 0.42, 0.823, 0.3562, 0.8228, 0.3523, 0.8169, 0.4235, 0.7906, 0.4218, 0.8033, 0.3344, 0.8313, 0.2811, 0.802, 0.3358, 0.8162, 0.3344, 0.8313, 0.3358, 0.8162, 0.3523, 0.8169, 0.3562, 0.8228, 0.3358, 0.8162, 0.2811, 0.802, 0.2893, 0.7873, 0.2386, 0.7722, 0.2811, 0.802, 0.2631, 0.807, 0.9149, 0.6692, 0.8944, 0.6553, 0.9412, 0.6485, 0.2196, 0.7568, 0.2893, 0.7873, 0.2811, 0.802, 0.2386, 0.7722, 0.9412, 0.6485, 0.8944, 0.6553, 0.8651, 0.6314, 0.8944, 0.6553, 0.9046, 0.7149, 0.8651, 0.6314, 0.8651, 0.6314, 0.9046, 0.7149, 0.8859, 0.7589, 0.8859, 0.7589, 0.9046, 0.7149, 0.9005, 0.7899, 0.1493, 0.7912, 0.1067, 0.8172, 0.1008, 0.806, 0.1067, 0.8172, 0.1493, 0.7912, 0.1501, 0.8041, 0.9149, 0.6692, 0.9046, 0.7149, 0.8944, 0.6553, 0.1493, 0.7912, 0.2196, 0.7568, 0.1991, 0.7707, 0.1501, 0.8041, 0.899, 0.7887, 0.8537, 0.8111, 0.8859, 0.7589, 0.8859, 0.7589, 0.8537, 0.8111, 0.841, 0.745, 0.841, 0.745, 0.8537, 0.8111, 0.8299, 0.7779, 0.8299, 0.7779, 0.8537, 0.8111, 0.8122, 0.8179, 0.8537, 0.8111, 0.8563, 0.8367, 0.8122, 0.8179, 0.8563, 0.8367, 0.8603, 0.8612, 0.8207, 0.863, 0.8122, 0.8179, 0.8563, 0.8367, 0.8537, 0.8111, 0.8873, 0.8356, 0.8537, 0.8111, 0.9005, 0.7899, 0.9095, 0.8169, 0.8873, 0.8356, 0.8299, 0.7779, 0.8122, 0.8179, 0.8059, 0.759, 0.8059, 0.759, 0.8122, 0.8179, 0.78, 0.7883, 0.8299, 0.7779, 0.8059, 0.759, 0.841, 0.745, 0.8059, 0.759, 0.8013, 0.7323, 0.841, 0.745, 0.841, 0.745, 0.8608, 0.7095, 0.8859, 0.7589, 0.8608, 0.7095, 0.8651, 0.6314, 0.8859, 0.7589, 0.8651, 0.6314, 0.8218, 0.6168, 0.8649, 0.5815, 0.8651, 0.6314, 0.8608, 0.7095, 0.8402, 0.6755, 0.8218, 0.6168, 0.8608, 0.7095, 0.841, 0.745, 0.8233, 0.7093, 0.8402, 0.6755, 0.8649, 0.5815, 0.8996, 0.6047, 0.8651, 0.6314, 0.8996, 0.6047, 0.9412, 0.6485, 0.8651, 0.6314, 0.9412, 0.6485, 0.8996, 0.6047, 0.9589, 0.6424, 0.2893, 0.7873, 0.3379, 0.8056, 0.3358, 0.8162, 0.2811, 0.802, 0.2956, 0.8196, 0.2631, 0.807, 0.2956, 0.8196, 0.2574, 0.8458, 0.2631, 0.807, 0.2574, 0.8458, 0.2956, 0.8196, 0.2873, 0.8444, 0.3344, 0.8313, 0.343, 0.8629, 0.3258, 0.8566, 0.2956, 0.8196, 0.2811, 0.802, 0.3344, 0.8313, 0.2956, 0.8196, 0.3344, 0.8313, 0.3258, 0.8566, 0.2873, 0.8444, 0.2873, 0.8444, 0.3258, 0.8566, 0.3217, 0.8775, 0.2812, 0.8743, 0.3217, 0.8775, 0.3258, 0.8566, 0.343, 0.8629, 0.3421, 0.8896, 0.3421, 0.8896, 0.343, 0.8629, 0.42, 0.823, 0.4184, 0.8477, 0.3421, 0.8896, 0.4184, 0.8477, 0.4166, 0.8793, 0.353, 0.9129, 0.3258, 0.9118, 0.3128, 0.8973, 0.3217, 0.8775, 0.3421, 0.8896, 0.3217, 0.8775, 0.3128, 0.8973, 0.2752, 0.9145, 0.2812, 0.8743, 0.2873, 0.8444, 0.2812, 0.8743, 0.2149, 0.8806, 0.2574, 0.8458, 0.7136, 0.4861, 0.7106, 0.5349, 0.6841, 0.542, 0.6858, 0.488, 0.7362, 0.8808, 0.6846, 0.8741, 0.6844, 0.8463, 0.7322, 0.8434, 0.6908, 0.8975, 0.6918, 0.9242, 0.6525, 0.9006, 0.6461, 0.8794, 0.6525, 0.9006, 0.6918, 0.9242, 0.6708, 0.9492, 0.6396, 0.9222, 0.6525, 0.9006, 0.6396, 0.9222, 0.577, 0.9136, 0.5847, 0.8956, 0.577, 0.9136, 0.5327, 0.9161, 0.5372, 0.899, 0.5847, 0.8956, 0.4839, 0.8814, 0.5076, 0.882, 0.5117, 0.9, 0.4897, 0.9001, 0.4324, 0.8988, 0.4362, 0.8768, 0.4464, 0.8861, 0.5117, 0.9, 0.5372, 0.899, 0.5327, 0.9161, 0.5084, 0.9164, 0.5084, 0.9164, 0.484, 0.9183, 0.4897, 0.9001, 0.5117, 0.9, 0.4614, 0.8827, 0.4839, 0.8814, 0.4897, 0.9001, 0.4694, 0.8987, 0.4464, 0.8861, 0.4614, 0.8827, 0.4694, 0.8987, 0.4502, 0.899, 0.4694, 0.8987, 0.4897, 0.9001, 0.484, 0.9183, 0.4645, 0.9174, 0.4645, 0.9174, 0.484, 0.9183, 0.4683, 0.9363, 0.4559, 0.9357, 0.484, 0.9183, 0.5084, 0.9164, 0.4985, 0.9348, 0.4683, 0.9363, 0.4683, 0.9363, 0.472, 0.9463, 0.4509, 0.9516, 0.472, 0.9463, 0.4881, 0.9505, 0.479, 0.958, 0.472, 0.9463, 0.4683, 0.9363, 0.4985, 0.9348, 0.4881, 0.9505, 0.4881, 0.9505, 0.4989, 0.9581, 0.4908, 0.9701, 0.479, 0.958, 0.479, 0.958, 0.4598, 0.9578, 0.4509, 0.9516, 0.472, 0.9463, 0.4743, 0.7945, 0.4926, 0.8041, 0.4927, 0.8164, 0.4742, 0.8059, 0.4926, 0.8041, 0.4743, 0.7945, 0.4779, 0.7825, 0.4897, 0.7875, 0.4598, 0.9578, 0.479, 0.958, 0.4764, 0.9721, 0.4642, 0.9688, 0.4897, 0.7875, 0.4779, 0.7825, 0.4798, 0.768, 0.4843, 0.7641, 0.4509, 0.9516, 0.4443, 0.9504, 0.4559, 0.9357, 0.4683, 0.9363, 0.4379, 0.9434, 0.4314, 0.9342, 0.444, 0.9323, 0.4379, 0.9434, 0.444, 0.9323, 0.4559, 0.9357, 0.4443, 0.9504, 0.4471, 0.9162, 0.444, 0.9323, 0.4314, 0.9342, 0.444, 0.9323, 0.4471, 0.9162, 0.4645, 0.9174, 0.4559, 0.9357, 0.4471, 0.9162, 0.4324, 0.8988, 0.4502, 0.899, 0.4471, 0.9162, 0.4502, 0.899, 0.4694, 0.8987, 0.4645, 0.9174, 0.5026, 0.8695, 0.5316, 0.8674, 0.5349, 0.8813, 0.5076, 0.882, 0.5076, 0.882, 0.5349, 0.8813, 0.5372, 0.899, 0.5117, 0.9, 0.4362, 0.8768, 0.4518, 0.8735, 0.4614, 0.8827, 0.4464, 0.8861, 0.4786, 0.8693, 0.5026, 0.8695, 0.5076, 0.882, 0.4839, 0.8814, 0.5316, 0.8674, 0.5779, 0.8642, 0.5821, 0.8769, 0.5349, 0.8813, 0.6403, 0.86, 0.6461, 0.8794, 0.5821, 0.8769, 0.5779, 0.8642, 0.4518, 0.8735, 0.4786, 0.8693, 0.4839, 0.8814, 0.4614, 0.8827, 0.4502, 0.899, 0.4324, 0.8988, 0.4464, 0.8861, 0.4786, 0.8693, 0.49, 0.8477, 0.5117, 0.8493, 0.5026, 0.8695, 0.49, 0.8477, 0.4786, 0.8693, 0.4518, 0.8735, 0.4704, 0.8463, 0.4704, 0.8463, 0.4518, 0.8735, 0.4366, 0.8753, 0.4564, 0.8432, 0.4255, 0.9148, 0.4324, 0.8988, 0.4471, 0.9162, 0.4367, 0.8326, 0.4564, 0.8432, 0.4366, 0.8753, 0.4295, 0.8594, 0.4622, 0.8233, 0.4482, 0.8153, 0.4593, 0.8108, 0.4255, 0.9148, 0.4471, 0.9162, 0.4314, 0.9342, 0.4482, 0.8153, 0.4622, 0.8233, 0.4564, 0.8432, 0.4367, 0.8326, 0.4622, 0.8233, 0.4746, 0.8263, 0.4704, 0.8463, 0.4564, 0.8432, 0.4746, 0.8263, 0.4888, 0.8277, 0.49, 0.8477, 0.4704, 0.8463, 0.4888, 0.8277, 0.4746, 0.8263, 0.4686, 0.8076, 0.4742, 0.8059, 0.4686, 0.8076, 0.4746, 0.8263, 0.4622, 0.8233, 0.4593, 0.8108, 0.343, 0.4726, 0.3733, 0.4274, 0.385, 0.4585, 0.385, 0.4585, 0.3733, 0.4274, 0.4102, 0.4134, 0.8724, 0.3545, 0.8608, 0.3323, 0.9934, 0.3711, 0.9862, 0.3831, 0.8724, 0.3545, 0.9862, 0.3831, 0.9787, 0.3983, 0.8789, 0.3764, 0.9231, 0.1654, 0.7691, 0.1719, 0.7314, 0.1614, 0.911, 0.1464, 0.9143, 0.127, 0.7284, 0.1169, 0.7508, 0.1027, 0.9327, 0.1112, 0.2328, 0.8076, 0.2341, 0.8321, 0.1978, 0.8316, 0.2028, 0.8087, 0.6865, 0.128, 0.6982, 0.1223, 0.6983, 0.1293, 0.6913, 0.1364, 0.7284, 0.1169, 0.7431, 0.1359, 0.6983, 0.1293, 0.6982, 0.1223, 0.7431, 0.1359, 0.7408, 0.1476, 0.6913, 0.1364, 0.6983, 0.1293, 0.1624, 0.02933, 0.1667, 0.06756, 0.1387, 0.06795, 0.1423, 0.02566, 0.3579, 0.2535, 0.3597, 0.1374, 0.3917, 0.1349, 0.3852, 0.2535, 0.3659, 0.05922, 0.3925, 0.1349, 0.3597, 0.1374, 0.352, 0.0607, 0.3395, 0.05875, 0.3389, 0.01639, 0.352, 0.0607, 0.3395, 0.05875, 0.352, 0.0607, 0.3597, 0.1374, 0.3364, 0.1459, 0.3364, 0.1459, 0.3597, 0.1374, 0.3579, 0.2535, 0.3331, 0.2535, 0.3136, 0.06636, 0.3177, 0.02238, 0.3389, 0.01639, 0.3395, 0.05875, 0.316, 0.01035, 0.3389, 0.01639, 0.3177, 0.02238, 0.2926, 0.0132, 0.316, 0.01035, 0.3177, 0.02238, 0.2959, 0.02508, 0.3177, 0.02238, 0.3136, 0.06636, 0.287, 0.06476, 0.2959, 0.02508, 0.3659, 0.05922, 0.352, 0.0607, 0.3389, 0.01639, 0.6461, 0.8794, 0.6525, 0.9006, 0.5847, 0.8956, 0.5821, 0.8769, 0.6846, 0.8741, 0.6461, 0.8794, 0.6403, 0.86, 0.6844, 0.8463, 0.7843, 0.8822, 0.7779, 0.8382, 0.8207, 0.863, 0.9045, 0.9324, 0.8651, 0.9075, 0.9113, 0.8825, 0.9045, 0.9324, 0.9113, 0.8825, 0.9497, 0.9485, 0.2149, 0.8806, 0.2151, 0.8518, 0.2341, 0.8321, 0.2574, 0.8458, 0.2151, 0.8518, 0.2149, 0.8806, 0.1782, 0.8429, 0.1978, 0.8316, 0.1456, 0.8727, 0.1374, 0.8485, 0.1782, 0.8429, 0.2149, 0.8806, 0.1456, 0.8727, 0.2149, 0.8806, 0.2142, 0.9199, 0.1531, 0.914, 0.05116, 0.9369, 0.01436, 0.9952, 0.01502, 0.9327, 0.01502, 0.9327, 0.01552, 0.8846, 0.0787, 0.907, 0.05116, 0.9369, 0.1195, 0.9404, 0.139, 0.9392, 0.2192, 0.9661, 0.1663, 0.9391, 0.2192, 0.9661, 0.139, 0.9392, 0.1663, 0.9391, 0.2151, 0.9425, 0.2192, 0.9661, 0.1663, 0.9391, 0.1531, 0.914, 0.2142, 0.9199, 0.2151, 0.9425, 0.0787, 0.907, 0.01552, 0.8846, 0.01583, 0.8546, 0.08986, 0.883, 0.01583, 0.8546, 0.01605, 0.8335, 0.08292, 0.8583, 0.08986, 0.883, 0.01605, 0.8335, 0.01623, 0.8165, 0.07034, 0.8366, 0.08292, 0.8583, 0.2631, 0.807, 0.2574, 0.8458, 0.2328, 0.8076, 0.2574, 0.8458, 0.2341, 0.8321, 0.2328, 0.8076, 0.1089, 0.7442, 0.07795, 0.7341, 0.02694, 0.7095, 0.01622, 0.6774, 0.02402, 0.6286, 0.02101, 0.5785, 0.1986, 0.6254, 0.2051, 0.6542, 0.1998, 0.6844, 0.1814, 0.7066, 0.1489, 0.7332, 0.1052, 0.7431, 0.1451, 0.7321, 0.1776, 0.7055, 0.196, 0.6833, 0.2013, 0.6531, 0.1954, 0.6263, 0.01776, 0.5794, 0.02023, 0.6275, 0.01242, 0.6763, 0.02314, 0.7084, 0.07416, 0.733])
me_cube.materials.append(mat_material)
me_cube.use_remesh_preserve_volume = False
me_cube.use_remesh_preserve_attributes = False
me_cube.use_mirror_vertex_groups = False
me_cube.update()
me_plane = bpy.data.meshes.new('Plane')
me_plane.from_pydata([(-1.0, -1.0, 0.0), (1.0, -1.0, 0.0), (-1.0, 1.0, 0.0), (1.0, 1.0, 0.0), (-1.0, 1.0, -0.2301), (-1.0, -1.0, -0.2301), (1.0, -1.0, -0.2301), (1.0, 1.0, -0.2301)], [(2, 0), (0, 1), (1, 3), (3, 2), (4, 5), (5, 6), (6, 7), (7, 4), (2, 4), (7, 3), (1, 6), (5, 0)], [])
me_plane.materials.append(mat_material_001)
me_plane.use_remesh_preserve_volume = False
me_plane.use_remesh_preserve_attributes = False
me_plane.use_mirror_vertex_groups = False
me_plane.update()
arm_armature = bpy.data.armatures.new('Armature')  # bones are not reproduced

# ---- objects
ob_camera = bpy.data.objects.new('Camera', cam_camera)
ob_armature = bpy.data.objects.new('Armature', arm_armature)
ob_cube = bpy.data.objects.new('Cube', me_cube)
ob_plane = bpy.data.objects.new('Plane', me_plane)
ob_sun_001 = bpy.data.objects.new('Sun.001', light_sun_001)
ob_sun = bpy.data.objects.new('Sun', light_sun)

# ---- transforms, parenting, visibility, modifiers, constraints
ob_camera.location = (0.9562, -1.737, 0.6975)
ob_camera.rotation_euler = (1.56, -1.033e-07, 0.5236)
ob_camera.lineart.crease_threshold = 0.0
ob_armature.location = (0.002399, 0.04053, 0.5816)
ob_armature.rotation_euler = (-0.1154, -2.556e-17, 1.476e-18)
ob_armature.scale = (0.2335, 0.2335, 0.2335)
ob_armature.show_in_front = True
ob_armature.lineart.crease_threshold = 0.0
ob_cube.parent = ob_armature
ob_cube.matrix_parent_inverse = Matrix(((4.282, -2.328e-10, -1.863e-09, -0.01027), (6.322e-18, 4.253, -0.4929, 0.1143), (-1.095e-16, 0.4929, 4.253, -2.494), (0.0, 0.0, 0.0, 1.0)))
ob_cube.location = (0.02465, 0.03994, 0.6747)
ob_cube.scale = (8.256, 8.256, 16.51)
ob_cube.lock_rotations_4d = False
ob_cube.empty_display_type = 'ARROWS'
ob_cube.lineart.crease_threshold = 0.0
_vg = ob_cube.vertex_groups.new(name='Bone')
for _i, _w in zip([0, 1, 2, 3, 4, 5, 6, 7, 12, 14, 15, 16, 17, 68, 69, 70, 71, 72, 74, 75, 80, 81, 82, 83, 112, 113, 115, 133, 134, 135, 136, 137, 138, 139, 140, 141, 142, 143, 144, 174, 175, 178, 196, 212, 222, 223, 235, 236, 238, 241, 242, 251, 252, 278, 279, 280, 281, 284, 285, 288, 290, 291, 306, 307, 308, 309, 312, 313, 324, 325, 357, 361, 381, 382, 386, 395, 396], [0.09402, 0.08608, 0.2457, 0.1329, 0.06083, 0.1214, 0.08226, 0.05029, 0.001634, 0.02243, 0.00633, 0.06091, 0.09452, 0.2774, 0.4592, 0.1703, 0.3531, 0.0196, 0.1342, 0.06683, 0.1182, 0.3109, 0.05464, 0.1435, 0.02691, 0.08031, 0.02249, 0.3647, 0.4769, 0.4516, 0.5021, 0.5341, 0.5469, 0.4927, 0.5129, 0.6002, 0.5084, 0.207, 0.1768, 0.129, 0.05596, 0.05887, 0.3079, 0.06115, 0.5822, 0.5855, 0.4179, 0.2165, 0.101, 0.3954, 0.09049, 0.5922, 0.1451, 0.1841, 0.4573, 0.0303, 0.08371, 0.08393, 0.05793, 0.01154, 0.4092, 0.547, 0.1301, 0.1256, 0.05987, 0.1351, 0.06117, 0.001403, 0.5541, 0.3705, 0.02547, 0.005996, 0.002398, 0.02885, 0.003267, 0.0009975, 0.02709]): _vg.add([_i], _w, 'REPLACE')
_vg = ob_cube.vertex_groups.new(name='Bone.001')
for _i, _w in zip([0, 2, 3, 4, 5, 6, 7, 16, 17, 19, 69, 72, 73, 74, 75, 133, 134, 135, 136, 137, 138, 139, 140, 141, 142, 143, 144, 174, 175, 178, 222, 223, 235, 237, 238, 251, 252, 278, 279, 280, 281, 290, 291, 306, 307, 308, 309, 324, 325, 355, 358, 359, 383, 384, 387, 394, 397], [0.02807, 0.1209, 0.07446, 0.2818, 0.05867, 0.0694, 0.3216, 0.1641, 0.05818, 0.09344, 0.05878, 0.6104, 0.4515, 0.05855, 0.05401, 0.4831, 0.2356, 0.4176, 0.4475, 0.2612, 0.1617, 0.3961, 0.4141, 0.1848, 0.3488, 0.7264, 0.7879, 0.1062, 0.05927, 0.05373, 0.16, 0.3007, 0.05987, 0.5005, 0.05223, 0.2325, 0.814, 0.05773, 0.1167, 0.4084, 0.07493, 0.4474, 0.4036, 0.01346, 0.01221, 0.5392, 0.06278, 0.1868, 0.5241, 0.03586, 0.01972, 0.02771, 0.1077, 0.1013, 0.104, 0.09025, 0.08351]): _vg.add([_i], _w, 'REPLACE')
_vg = ob_cube.vertex_groups.new(name='Bone.002')
for _i, _w in zip([4, 5, 6, 7, 9, 10, 11, 16, 17, 18, 19, 21, 22, 25, 72, 73, 74, 75, 76, 77, 78, 79, 86, 87, 133, 134, 135, 137, 138, 139, 141, 142, 174, 175, 178, 197, 198, 222, 237, 238, 239, 240, 243, 244, 246, 251, 280, 281, 282, 283, 287, 290, 308, 309, 310, 311, 324, 355, 356, 357, 358, 359, 360, 361, 363, 381, 382, 383, 384, 386, 387, 394, 395, 396, 397], [0.3237, 0.4855, 0.4756, 0.3198, 0.1166, 0.1916, 0.07219, 0.336, 0.4025, 0.1868, 0.1432, 0.05791, 0.0289, 0.08661, 0.2429, 0.4798, 0.5839, 0.6604, 0.1457, 0.09962, 0.2348, 0.4573, 0.1418, 0.1168, 0.02742, 0.1045, 0.04384, 0.04449, 0.08712, 0.01222, 0.07132, 0.0562, 0.3658, 0.06991, 0.1756, 0.004524, 0.004155, 0.05923, 0.4432, 0.6495, 0.5698, 0.5072, 0.04812, 0.1689, 0.02945, 0.06901, 0.4289, 0.5853, 0.08017, 0.2526, 0.1147, 0.05503, 0.2131, 0.5348, 0.05154, 0.1504, 0.09052, 0.2126, 0.3747, 0.2178, 0.07523, 0.09824, 0.1595, 0.133, 0.03288, 0.6167, 0.4969, 0.4958, 0.6354, 0.6336, 0.7012, 0.4543, 0.5035, 0.3086, 0.2137]): _vg.add([_i], _w, 'REPLACE')
_vg = ob_cube.vertex_groups.new(name='Bone.003')
for _i, _w in zip([78, 79, 86, 87, 88, 89, 90, 91, 96, 97, 98, 100, 101, 102, 103, 105, 106, 168, 169, 170, 171, 197, 198, 199, 200, 203, 204, 205, 206, 208, 221, 233, 234, 240, 243, 244, 245, 246, 247, 249, 253, 254, 283, 287, 311, 327, 381, 382, 386, 395, 407, 408, 409, 410, 411, 412, 413, 414, 439, 440, 441, 442, 443, 444, 453, 456, 458, 462, 464, 466, 467], [0.07593, 0.08186, 0.1831, 0.1855, 0.131, 0.1299, 0.4019, 0.4327, 0.06607, 0.5669, 0.1823, 0.01252, 0.3176, 0.7224, 0.07615, 0.02981, 0.02295, 0.2557, 0.08565, 0.1203, 0.3431, 0.08931, 0.1141, 0.5661, 0.5346, 0.2263, 0.01781, 0.4247, 0.03958, 0.00156, 0.04268, 0.1222, 0.1886, 0.1302, 0.01412, 0.401, 0.135, 0.3999, 0.1687, 0.4852, 0.05496, 0.2783, 0.03589, 0.03754, 0.01905, 0.09117, 0.02291, 0.01047, 0.03513, 0.003347, 0.0432, 0.157, 0.1276, 0.06601, 0.06423, 0.09362, 0.03526, 0.1538, 0.1041, 0.1345, 0.1938, 0.1012, 0.05818, 0.01726, 0.05431, 0.04229, 0.08271, 0.04229, 0.05431, 0.08271, 0.1538]): _vg.add([_i], _w, 'REPLACE')
_vg = ob_cube.vertex_groups.new(name='Bone.004')
for _i, _w in zip([78, 79, 84, 86, 87, 88, 89, 90, 91, 92, 93, 94, 95, 96, 97, 98, 99, 100, 101, 102, 103, 104, 105, 106, 107, 168, 169, 170, 171, 197, 198, 199, 200, 201, 202, 203, 204, 205, 206, 207, 208, 221, 233, 234, 240, 244, 245, 246, 247, 248, 249, 250, 253, 254, 283, 327, 407, 408, 409, 410, 411, 412, 413, 414, 439, 440, 441, 442, 443, 453, 454, 455, 456, 457, 458, 459, 460, 461, 462, 463, 464, 465, 466, 467], [0.03777, 0.05651, 0.0, 0.1416, 0.1129, 0.0375, 0.0, 0.4886, 0.4553, 0.6484, 0.6486, 0.668, 0.6669, 0.5869, 0.1856, 0.7696, 0.6457, 0.6402, 0.6407, 0.123, 0.9029, 0.6599, 0.6251, 0.6302, 0.6609, 0.6316, 0.8913, 0.8595, 0.5667, 0.01729, 0.05373, 0.1679, 0.215, 0.6621, 0.6631, 0.6804, 0.5722, 0.5046, 0.7504, 0.472, 0.6455, 0.9425, 0.8283, 0.7781, 0.07003, 0.2974, 0.0, 0.5059, 0.795, 0.6552, 0.2167, 0.6676, 0.933, 0.0, 0.01053, 0.8894, 0.9391, 0.8047, 0.8163, 0.9232, 0.7732, 0.8887, 0.3026, 0.7688, 0.8712, 0.8439, 0.773, 0.8803, 0.5374, 0.2901, 0.6673, 0.667, 0.6098, 0.3576, 0.8775, 0.7428, 0.6757, 0.6676, 0.9076, 0.6504, 0.5144, 0.4709, 0.8601, 0.4458]): _vg.add([_i], _w, 'REPLACE')
_vg = ob_cube.vertex_groups.new(name='Bone.005')
for _i, _w in zip([6, 10, 11, 18, 19, 22, 23, 75, 76, 77, 79, 84, 86, 88, 89, 90, 96, 97, 98, 102, 168, 171, 177, 198, 200, 203, 233, 239, 240, 243, 244, 245, 246, 249, 254, 281, 282, 283, 286, 287, 304, 355, 356, 359, 360, 381, 384, 386, 387, 394, 395, 409, 414, 444, 458, 466, 467], [0.05372, 0.3621, 0.2898, 0.06108, 0.005958, 0.1356, 0.08676, 0.02764, 0.01223, 0.7885, 0.2584, 0.9485, 0.4731, 0.8089, 0.06189, 0.07822, 0.002109, 0.234, 0.01205, 0.05042, 0.104, 0.03806, 0.006823, 0.7688, 0.2131, 0.07802, 0.03268, 0.2073, 0.09094, 0.8283, 0.04785, 0.7441, 0.0003008, 0.2618, 0.1269, 0.03562, 0.6601, 0.4622, 0.8873, 0.6624, 0.8653, 0.1054, 0.1884, 0.05176, 0.1016, 0.1144, 0.07673, 0.04376, 0.0162, 0.1083, 0.1755, 0.05098, 0.06571, 0.9286, 0.01662, 0.01662, 0.06571]): _vg.add([_i], _w, 'REPLACE')
_vg = ob_cube.vertex_groups.new(name='Bone.006')
for _i, _w in zip([6, 7, 10, 11, 18, 19, 22, 23, 52, 53, 54, 55, 56, 57, 58, 59, 60, 61, 62, 63, 73, 75, 77, 79, 86, 139, 175, 177, 188, 189, 190, 191, 192, 193, 198, 223, 238, 280, 281, 282, 283, 286, 287, 304, 355, 356, 359, 360, 373, 374, 375, 376, 377, 378, 381, 384, 386, 387, 394, 395], [0.2788, 0.2859, 0.377, 0.6168, 0.7132, 0.7396, 0.8115, 0.8899, 0.9517, 0.9571, 0.9888, 0.9909, 0.9321, 0.9804, 0.9642, 0.9496, 0.01834, 0.4638, 0.09694, 0.1881, 0.01611, 0.09339, 0.06955, 0.07456, 0.007825, 0.004873, 0.7857, 0.9653, 0.9439, 0.9971, 0.9544, 0.9682, 0.05028, 0.08697, 0.01015, 0.004113, 0.02852, 0.1031, 0.1542, 0.2329, 0.1707, 0.09946, 0.1357, 0.0989, 0.6286, 0.345, 0.8094, 0.7015, 0.9702, 0.9626, 0.9744, 0.9267, 0.4222, 0.04953, 0.09163, 0.1343, 0.01917, 0.01032, 0.319, 0.1933]): _vg.add([_i], _w, 'REPLACE')
_vg = ob_cube.vertex_groups.new(name='Bone.007')
for _i, _w in zip([56, 58, 59, 60, 61, 62, 63, 64, 65, 66, 67, 190, 191, 192, 193, 194, 195, 256, 257, 258, 259, 270, 271, 376, 377, 378, 380, 388, 398, 405], [0.06564, 0.01987, 0.05064, 0.9645, 0.5364, 0.9017, 0.8099, 0.9752, 0.9672, 0.9806, 0.9518, 0.03767, 0.01307, 0.9493, 0.911, 0.9754, 0.9676, 0.04623, 0.05309, 0.0175, 0.02011, 0.0527, 0.003817, 0.07177, 0.578, 0.9489, 0.9778, 0.07228, 0.04089, 0.9536]): _vg.add([_i], _w, 'REPLACE')
_vg = ob_cube.vertex_groups.new(name='Bone.008')
for _i, _w in zip([65, 67, 194, 195, 256, 257, 258, 259, 260, 261, 262, 263, 264, 265, 266, 270, 271, 272, 273, 274, 328, 329, 333, 343, 344, 345, 346, 347, 348, 349, 351, 352, 353, 354, 379, 388, 389, 390, 391, 393, 398, 405], [0.006207, 0.04651, 0.008014, 0.01103, 0.9398, 0.7865, 0.9586, 0.8792, 0.8541, 0.142, 0.7542, 0.05993, 0.2034, 0.03769, 0.1071, 0.9157, 0.9638, 0.8233, 0.3388, 0.09154, 0.05039, 0.008982, 0.003401, 0.9464, 0.9317, 0.1665, 0.1944, 0.8812, 0.8705, 0.01699, 0.06486, 0.01515, 0.005558, 0.05024, 0.9404, 0.8005, 0.03483, 0.03443, 0.1561, 0.797, 0.9465, 0.04855]): _vg.add([_i], _w, 'REPLACE')
_vg = ob_cube.vertex_groups.new(name='Bone.009')
for _i, _w in zip([260, 261, 262, 263, 264, 265, 266, 267, 268, 269, 272, 273, 274, 275, 276, 277, 328, 329, 330, 331, 335, 344, 351, 352, 379, 389, 390, 391, 392, 393, 399, 401], [0.09712, 0.2062, 0.1481, 0.1562, 0.6158, 0.5808, 0.6497, 0.4704, 0.02831, 0.04127, 0.07108, 0.3237, 0.7157, 0.4975, 0.06871, 0.004134, 0.1749, 0.1577, 0.06452, 0.1401, 0.03064, 0.007315, 0.1317, 0.07625, 0.007106, 0.1846, 0.4055, 0.6226, 0.5745, 0.1351, 0.1234, 0.1288]): _vg.add([_i], _w, 'REPLACE')
_vg = ob_cube.vertex_groups.new(name='Bone.010')
for _i, _w in zip([261, 263, 264, 265, 266, 267, 268, 269, 274, 275, 276, 277, 328, 329, 330, 331, 332, 389, 390, 391, 392, 393, 399, 401], [0.02143, 0.02123, 0.1108, 0.1308, 0.1912, 0.4041, 0.2014, 0.1583, 0.02348, 0.4963, 0.08432, 0.1479, 0.4945, 0.6132, 0.4817, 0.4604, 0.4977, 0.5922, 0.08398, 0.163, 0.2263, 0.006087, 0.5234, 0.00322]): _vg.add([_i], _w, 'REPLACE')
_vg = ob_cube.vertex_groups.new(name='Bone.011')
for _i, _w in zip([261, 264, 265, 266, 267, 268, 269, 274, 276, 277, 328, 329, 330, 331, 332, 389, 390, 391, 392, 399], [0.001724, 0.05381, 0.08998, 0.02695, 0.03554, 0.7489, 0.7841, 0.1042, 0.8313, 0.8172, 0.2749, 0.1965, 0.4396, 0.3566, 0.4939, 0.1767, 0.006931, 0.0423, 0.07125, 0.3227]): _vg.add([_i], _w, 'REPLACE')
_vg = ob_cube.vertex_groups.new(name='Bone.012')
for _i, _w in zip([257, 259, 261, 262, 263, 265, 267, 272, 273, 274, 331, 333, 335, 336, 340, 344, 345, 346, 347, 348, 349, 350, 351, 352, 353, 354, 388, 390, 392, 393, 401, 403, 406], [0.07214, 0.0633, 0.4633, 0.06523, 0.7024, 0.1237, 0.07224, 0.07049, 0.3315, 0.03209, 0.002977, 0.2004, 0.6549, 0.1116, 0.02703, 0.006201, 0.7836, 0.6463, 0.09153, 0.09056, 0.03473, 0.48, 0.4104, 0.7516, 0.8267, 0.1887, 0.04089, 0.3796, 0.08874, 0.007366, 0.4598, 0.05588, 0.02031]): _vg.add([_i], _w, 'REPLACE')
_vg = ob_cube.vertex_groups.new(name='Bone.013')
for _i, _w in zip([257, 261, 263, 333, 334, 335, 336, 337, 339, 340, 341, 342, 345, 346, 349, 350, 351, 352, 353, 354, 388, 390, 400, 401, 403, 404, 406], [0.08611, 0.1016, 0.01778, 0.5833, 0.9575, 0.2372, 0.8626, 0.05697, 0.1715, 0.5096, 0.553, 0.1962, 0.01818, 0.139, 0.9159, 0.5067, 0.2837, 0.1019, 0.1258, 0.7072, 0.08103, 0.04619, 0.986, 0.2704, 0.5416, 0.9313, 0.9439]): _vg.add([_i], _w, 'REPLACE')
_vg = ob_cube.vertex_groups.new(name='Bone.014')
for _i, _w in zip([333, 334, 335, 337, 338, 339, 340, 341, 342, 351, 354, 401, 402, 403, 404], [0.1704, 0.005957, 0.0327, 0.9423, 1.006, 0.8026, 0.4434, 0.4415, 0.7995, 0.07105, 0.02345, 0.08271, 0.9775, 0.376, 0.06797]): _vg.add([_i], _w, 'REPLACE')
_vg = ob_cube.vertex_groups.new(name='Bone.015')
for _i, _w in zip([4, 5, 8, 9, 16, 17, 20, 21, 25, 27, 72, 74, 75, 76, 77, 78, 79, 85, 87, 89, 91, 102, 134, 138, 171, 174, 176, 178, 179, 197, 199, 205, 238, 239, 240, 243, 244, 245, 246, 249, 281, 305, 308, 309, 310, 311, 326, 357, 358, 361, 362, 363, 381, 382, 383, 384, 386, 387, 395, 396, 397], [0.09922, 0.1878, 0.9527, 0.7728, 0.0873, 0.1865, 0.9367, 0.8126, 0.07236, 0.1166, 0.055, 0.1213, 0.04726, 0.797, 0.008391, 0.5765, 0.0499, 0.9512, 0.5487, 0.7755, 0.07677, 0.1014, 0.01165, 0.003304, 0.03853, 0.09186, 0.9029, 0.05004, 0.05409, 0.833, 0.2285, 0.05627, 0.0843, 0.1761, 0.1611, 0.07193, 0.06923, 0.05919, 9.137e-05, 0.01254, 0.006323, 0.9809, 0.07394, 0.1513, 0.9204, 0.7243, 0.9358, 0.6033, 0.5667, 0.587, 0.1026, 0.119, 0.06304, 0.3279, 0.3145, 0.03462, 0.1618, 0.1141, 0.01081, 0.5292, 0.5544]): _vg.add([_i], _w, 'REPLACE')
_vg = ob_cube.vertex_groups.new(name='Bone.016')
for _i, _w in zip([4, 5, 9, 16, 17, 20, 21, 24, 25, 26, 27, 28, 29, 30, 31, 72, 74, 137, 138, 174, 176, 178, 179, 180, 181, 222, 308, 309, 311, 357, 358, 361, 362, 363, 364, 365, 366, 383, 396, 397, 415, 416, 417, 418, 419, 420, 421, 422], [0.2167, 0.09623, 0.05105, 0.3325, 0.2215, 0.05794, 0.09856, 0.9525, 0.7723, 0.984, 0.8553, 0.1212, 0.05404, 0.09412, 0.06065, 0.03935, 0.01351, 0.005594, 0.007698, 0.2655, 0.07705, 0.6384, 0.9328, 0.06353, 0.02764, 0.001514, 0.09766, 0.05507, 0.01024, 0.08382, 0.3133, 0.2148, 0.8775, 0.8043, 0.989, 0.06041, 0.4344, 0.05111, 0.03781, 0.1283, 0.9526, 0.9511, 0.9088, 0.8765, 0.927, 0.9028, 0.9628, 0.8928]): _vg.add([_i], _w, 'REPLACE')
_vg = ob_cube.vertex_groups.new(name='Bone.017')
for _i, _w in zip([28, 29, 30, 31, 32, 33, 34, 35, 180, 181, 182, 183, 365, 366, 367, 368, 415, 416, 417, 418, 419, 420, 421, 422], [0.8839, 0.9573, 0.9082, 0.9704, 0.9551, 0.1849, 0.991, 0.8244, 0.9373, 0.9685, 0.8309, 0.9492, 0.937, 0.5664, 0.1215, 0.9853, 0.03663, 0.04873, 0.08017, 0.09325, 0.06862, 0.07874, 0.02304, 0.08207]): _vg.add([_i], _w, 'REPLACE')
_vg = ob_cube.vertex_groups.new(name='Bone.018')
for _i, _w in zip([32, 33, 35, 36, 37, 38, 39, 40, 41, 182, 183, 184, 367, 369, 370, 371, 423, 424, 425, 426, 427, 447], [0.04132, 0.8149, 0.1748, 0.9858, 0.9974, 0.9842, 1.007, 0.002772, 0.0621, 0.1708, 0.05134, 0.9902, 0.8787, 0.9815, 0.9867, 0.0404, 0.9948, 0.9919, 0.992, 0.988, 0.9941, 0.9929]): _vg.add([_i], _w, 'REPLACE')
_vg = ob_cube.vertex_groups.new(name='Bone.019')
for _i, _w in zip([37, 40, 41, 42, 43, 44, 45, 47, 49, 185, 369, 371, 423, 424, 425, 427, 447], [0.04464, 0.9378, 0.8779, 0.9437, 0.9424, 0.0794, 0.09637, 0.002568, 0.001938, 0.9603, 0.01677, 0.9001, 0.04056, 0.006643, 0.03499, 0.03908, 0.03617]): _vg.add([_i], _w, 'REPLACE')
_vg = ob_cube.vertex_groups.new(name='Bone.020')
for _i, _w in zip([40, 41, 42, 43, 44, 45, 46, 47, 48, 49, 50, 51, 186, 371], [0.01699, 0.0559, 0.008808, 0.02182, 0.8574, 0.8018, 0.9399, 0.939, 0.2103, 0.2238, 0.1197, 0.01769, 0.9768, 0.04901]): _vg.add([_i], _w, 'REPLACE')
_vg = ob_cube.vertex_groups.new(name='Bone.021')
for _i, _w in zip([44, 45, 46, 47, 48, 49, 50, 51, 187], [0.06097, 0.09633, 0.0209, 0.01782, 0.7704, 0.7488, 0.8741, 0.9635, 0.9851]): _vg.add([_i], _w, 'REPLACE')
_vg = ob_cube.vertex_groups.new(name='Bone.022')
for _i, _w in zip([2, 3, 14, 15, 68, 69, 70, 71, 80, 81, 82, 83, 111, 113, 115, 135, 142, 196, 212, 235, 236, 241, 242, 278, 279, 284, 285, 288, 289, 290, 306, 307], [0.2888, 0.4704, 0.08236, 0.1471, 0.06892, 0.1751, 0.06814, 0.1795, 0.005801, 0.2913, 0.04844, 0.4414, 0.01483, 0.1242, 0.07177, 0.03977, 0.003178, 0.3108, 0.07966, 0.1081, 0.1141, 0.08789, 0.1342, 0.5175, 0.1639, 0.4785, 0.5522, 0.1161, 0.05731, 0.02438, 0.001563, 0.002773]): _vg.add([_i], _w, 'REPLACE')
_vg = ob_cube.vertex_groups.new(name='Bone.023')
for _i, _w in zip([2, 3, 14, 15, 69, 70, 71, 81, 83, 110, 111, 113, 115, 140, 145, 146, 147, 148, 149, 150, 151, 152, 173, 196, 210, 212, 223, 224, 225, 226, 227, 235, 236, 242, 278, 279, 284, 285, 288, 289, 292, 293, 294, 295], [0.2742, 0.2838, 0.8534, 0.8015, 0.04938, 4.99e-05, 0.06699, 0.07751, 0.123, 0.9763, 0.9392, 0.6967, 0.8371, 0.01469, 0.9234, 0.8754, 0.8648, 0.9232, 0.05755, 0.1166, 0.09951, 0.02146, 0.9755, 0.009076, 0.9847, 0.7717, 0.05379, 0.8873, 0.8733, 0.1166, 0.06596, 0.01101, 0.03388, 0.02962, 0.1488, 0.1222, 0.3557, 0.3073, 0.8054, 0.9094, 0.8564, 0.9264, 0.105, 0.05635]): _vg.add([_i], _w, 'REPLACE')
_vg = ob_cube.vertex_groups.new(name='Bone.024')
for _i, _w in zip([145, 146, 147, 148, 149, 150, 151, 152, 153, 154, 155, 156, 157, 158, 159, 160, 161, 162, 163, 164, 224, 225, 226, 227, 228, 229, 230, 231, 232, 292, 293, 294, 295, 296, 297, 298, 299, 300, 301, 452], [0.07434, 0.117, 0.08893, 0.06347, 0.9422, 0.8824, 0.8974, 0.9636, 0.9961, 0.9913, 0.9939, 0.997, 0.9662, 0.9815, 0.9758, 0.9508, 0.06714, 0.405, 0.3905, 0.01789, 0.1103, 0.1083, 0.8828, 0.9324, 0.9931, 0.9944, 0.9837, 0.9555, 0.07044, 0.1166, 0.06625, 0.8922, 0.9432, 0.9924, 0.9973, 0.9929, 0.9833, 0.4252, 0.05023, 0.1069]): _vg.add([_i], _w, 'REPLACE')
_vg = ob_cube.vertex_groups.new(name='Bone.025')
for _i, _w in zip([157, 160, 161, 162, 163, 164, 165, 231, 232, 300, 301, 302, 428, 429, 430, 431, 434, 435, 436, 452], [0.01567, 0.04552, 0.9147, 0.612, 0.6029, 0.9445, 0.1034, 0.03575, 0.9128, 0.6055, 0.9269, 0.06724, 0.2091, 0.02223, 0.5893, 0.4947, 0.08384, 0.1641, 0.8616, 0.8563]): _vg.add([_i], _w, 'REPLACE')
_vg = ob_cube.vertex_groups.new(name='Bone.026')
for _i, _w in zip([165, 166, 167, 302, 303, 428, 429, 430, 431, 434, 435, 436, 452], [0.8968, 0.9807, 0.9952, 0.9325, 0.9776, 0.7987, 0.9643, 0.4082, 0.5113, 0.9163, 0.8342, 0.1312, 0.02351]): _vg.add([_i], _w, 'REPLACE')
_vg = ob_cube.vertex_groups.new(name='Bone.027')
for _i, _w in zip([0, 1, 2, 3, 12, 13, 68, 69, 70, 71, 80, 81, 82, 83, 108, 112, 113, 114, 115, 118, 119, 134, 137, 138, 141, 196, 211, 212, 214, 222, 235, 236, 241, 242, 251, 255, 278, 279, 284, 285, 288, 306, 307, 312, 313, 314, 315, 324, 325], [0.1661, 0.1504, 0.02684, 0.003982, 0.05837, 0.04365, 0.4596, 0.1995, 0.5504, 0.3076, 0.5261, 0.3016, 0.6162, 0.2395, 0.003477, 0.2047, 0.07954, 0.1161, 0.03527, 0.02976, 0.0006424, 0.05788, 0.004497, 0.044, 0.05704, 0.3501, 0.2022, 0.06691, 0.03436, 0.007115, 0.2928, 0.5018, 0.3897, 0.5998, 0.01172, 0.981, 0.07019, 0.09472, 0.05757, 0.05601, 0.0004025, 0.4407, 0.5146, 0.2227, 0.189, 0.09652, 0.04528, 0.06199, 0.001131]): _vg.add([_i], _w, 'REPLACE')
_vg = ob_cube.vertex_groups.new(name='Bone.028')
for _i, _w in zip([0, 1, 12, 13, 68, 69, 70, 71, 80, 82, 83, 108, 109, 112, 114, 116, 117, 118, 119, 120, 122, 123, 133, 134, 137, 138, 141, 172, 209, 211, 213, 214, 215, 216, 222, 235, 236, 241, 242, 306, 307, 312, 313, 314, 315, 316, 317, 318, 319, 324, 325], [0.6763, 0.7114, 0.8963, 0.919, 0.1488, 0.05427, 0.1515, 0.06228, 0.3035, 0.253, 0.02579, 0.9387, 0.9883, 0.7169, 0.8463, 0.8642, 0.9768, 0.8395, 0.8612, 0.07598, 0.0721, 0.0328, 0.05275, 0.05591, 0.08346, 0.09092, 0.01611, 0.9804, 0.9808, 0.7494, 0.893, 0.8517, 0.05056, 0.04827, 0.121, 0.08679, 0.1061, 0.08121, 0.1251, 0.3566, 0.2705, 0.6772, 0.7559, 0.8436, 0.9295, 0.8504, 0.9155, 0.06664, 0.05818, 0.04325, 0.01333]): _vg.add([_i], _w, 'REPLACE')
_vg = ob_cube.vertex_groups.new(name='Bone.029')
for _i, _w in zip([116, 118, 119, 120, 121, 122, 123, 124, 125, 126, 127, 128, 129, 213, 214, 215, 216, 217, 218, 219, 220, 314, 316, 317, 318, 319, 320, 321, 322, 323, 445, 448], [0.1271, 0.1109, 0.1091, 0.9223, 0.9761, 0.924, 0.9578, 0.9795, 0.9866, 0.9789, 0.9958, 0.4348, 0.2091, 0.1047, 0.09863, 0.9485, 0.9484, 0.971, 0.989, 0.06821, 0.1114, 0.001537, 0.1169, 0.07739, 0.931, 0.9415, 0.9776, 1.002, 0.4467, 0.4977, 0.1409, 0.4005]): _vg.add([_i], _w, 'REPLACE')
_vg = ob_cube.vertex_groups.new(name='Bone.030')
for _i, _w in zip([128, 129, 217, 219, 220, 322, 323, 372, 385, 432, 433, 445, 448, 449], [0.5562, 0.7491, 0.004334, 0.9159, 0.8651, 0.5761, 0.4609, 0.01071, 0.0534, 0.05953, 0.02677, 0.8277, 0.5798, 0.03693]): _vg.add([_i], _w, 'REPLACE')
_vg = ob_cube.vertex_groups.new(name='Bone.031')
for _i, _w in zip([129, 130, 131, 132, 323, 372, 385, 432, 433, 437, 438, 445, 446, 449, 450, 451], [0.03349, 0.9944, 0.9881, 0.993, 0.03263, 0.9592, 0.9307, 0.937, 0.9591, 0.9902, 0.9784, 0.01256, 0.973, 0.9576, 0.9985, 0.999]): _vg.add([_i], _w, 'REPLACE')
_vg = ob_cube.vertex_groups.new(name='Bone.033')
for _i, _w in zip([92, 93, 94, 96, 99, 104, 106, 169, 202, 204, 207, 221, 233, 248, 250, 407, 409, 411, 414, 453, 454, 455, 456, 457, 458, 459, 460, 461, 462, 463], [0.6927, 0.0, 0.5466, 0.5002, 0.2486, 0.354, 0.677, 0.3158, 0.574, 0.3133, 0.8629, 0.3032, 0.008866, 0.3077, 0.6484, 0.2535, 0.2581, 0.2877, 0.225, 0.03323, 0.6732, 0.9658, 0.6985, 0.7495, 0.2644, 0.0, 0.0, 0.0, 0.0, 0.0]): _vg.add([_i], _w, 'REPLACE')
_vg = ob_cube.vertex_groups.new(name='Bone.032')
for _i, _w in zip([92, 93, 94, 95, 96, 97, 98, 99, 100, 104, 106, 107, 168, 169, 171, 201, 202, 203, 204, 207, 221, 233, 247, 248, 249, 250, 253, 254, 327, 407, 409, 411, 413, 414, 439, 440, 442, 443, 453, 454, 455, 456, 457, 458, 459, 460, 461, 462, 463, 464, 465, 466, 467], [0.7229, 0.0, 0.677, 0.0, 0.677, 0.323, 0.6331, 0.6542, 0.0, 0.677, 0.677, 0.0, 0.411, 0.3134, 0.3104, 0.0, 0.677, 0.3959, 0.6355, 0.3558, 0.677, 0.5662, 0.3042, 0.627, 0.04722, 0.6218, 0.9591, 0.09562, 0.2925, 0.677, 0.677, 0.6875, 0.677, 0.677, 0.3191, 0.0, 0.0, 0.677, 0.0, 0.781, 0.8892, 0.8281, 0.3359, 0.677, 0.0, 0.0, 0.0, 0.0, 0.0, 0.0, 0.0, 0.0, 0.0]): _vg.add([_i], _w, 'REPLACE')
_vg = ob_cube.vertex_groups.new(name='Bone.034')
for _i, _w in zip([93, 95, 100, 101, 102, 103, 105, 107, 170, 171, 201, 205, 206, 208, 234, 245, 248, 249, 250, 253, 408, 410, 412, 440, 453, 454, 455, 459, 460, 461, 462, 463, 464, 465, 466, 467], [0.677, 0.354, 0.602, 0.1492, 0.6037, 0.6554, 0.677, 0.677, 0.354, 0.3804, 0.677, 0.5494, 0.677, 0.677, 0.4908, 0.0, 0.0, 0.0, 0.0, 0.0, 0.5696, 0.6807, 0.8911, 0.1699, 0.0, 0.0, 0.0, 0.677, 0.6768, 0.677, 0.7042, 0.8572, 0.677, 0.677, 1.0, 0.677]): _vg.add([_i], _w, 'REPLACE')
_vg = ob_cube.vertex_groups.new(name='Bone.035')
for _i, _w in zip([88, 93, 95, 96, 100, 103, 105, 107, 201, 206, 208, 248, 453, 455, 456, 457, 459, 460, 461, 462, 463, 464, 465, 466], [0.0, 0.677, 0.677, 0.0, 0.3422, 0.677, 0.677, 0.677, 0.7358, 0.677, 0.677, 0.0, 0.0, 0.0, 0.0, 0.0, 0.8224, 0.677, 0.8045, 0.677, 0.677, 0.0, 0.3962, 0.2697]): _vg.add([_i], _w, 'REPLACE')
_m = ob_cube.modifiers.new('Armature', 'ARMATURE')
_m.object = ob_armature
ob_plane.location = (0.0539, -0.2583, -0.01016)
ob_plane.lineart.crease_threshold = 0.0
ob_sun_001.location = (-0.5499, 0.9321, 3.633)
ob_sun_001.lineart.crease_threshold = 0.0
ob_sun.location = (0.01261, -5.188, 3.819)
ob_sun.rotation_euler = (0.9903, 0.1137, -0.07239)
ob_sun.lineart.crease_threshold = 0.0

# ---- collection membership
col_collection_1.objects.link(ob_camera)
col_collection_1.objects.link(ob_armature)
col_collection_1.objects.link(ob_cube)
col_collection_1.objects.link(ob_plane)
col_collection_1.objects.link(ob_sun_001)
col_collection_1.objects.link(ob_sun)

# ---- scene / render settings (as saved in the file)
scene.camera = ob_camera
scene.frame_start = 1; scene.frame_end = 40; scene.frame_set(40)
scene.render.engine = 'BLENDER_EEVEE_NEXT'
scene.render.resolution_x = 640
scene.render.resolution_y = 640
scene.render.fps = 30
scene.render.dither_intensity = 0.0
scene.cycles.use_denoising = False
scene.cycles.samples = 10
scene.cycles.sampling_pattern = 'TABULATED_SOBOL'
scene.cycles.light_sampling_threshold = 0.0
scene.cycles.use_adaptive_sampling = False
scene.cycles.use_light_tree = False
scene.cycles.blur_glossy = 0.0
scene.cycles.pixel_filter_type = 'GAUSSIAN'
scene.cycles.sample_clamp_indirect = 0.0
scene.view_settings.view_transform = 'Standard'
bpy.context.view_layer.update()
